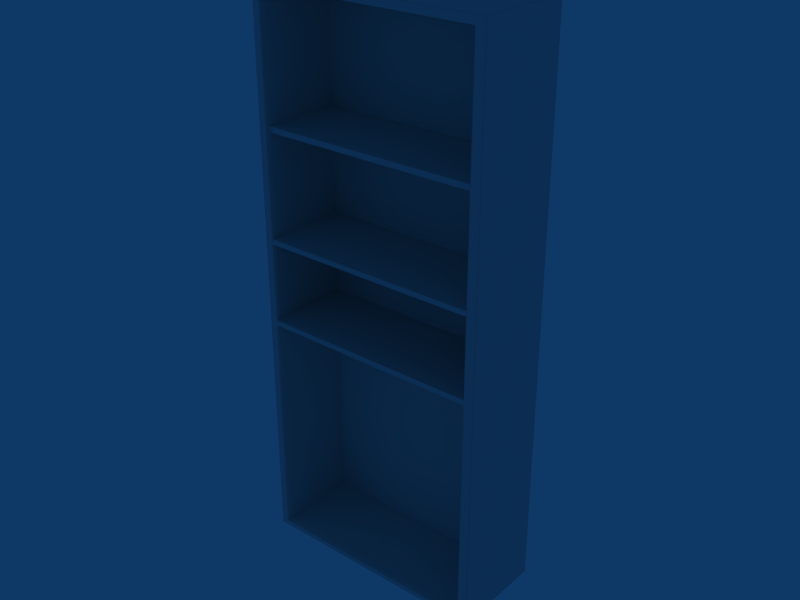 # Source: Pane_4P.blend  (saved by Blender 2.49.2; exported with 4.5.12 LTS)
import bpy
from mathutils import Matrix  # noqa: F401  (used for matrix-valued properties, if any)

bpy.ops.wm.read_factory_settings(use_empty=True)
scene = bpy.context.scene
scene.name = 'Scene'

# ---- collections
col_collection_1 = bpy.data.collections.new('Collection 1'); scene.collection.children.link(col_collection_1)

# ---- world
world_world = bpy.data.worlds.new('World'); scene.world = world_world
world_world.color = (0.05656, 0.2208, 0.4)
world_world.use_sun_shadow = False
world_world.sun_shadow_jitter_overblur = 0.0
world_world.cycles.sampling_method = 'MANUAL'
world_world.cycles.sample_map_resolution = 256

# ---- meshes
me_cube_001 = bpy.data.meshes.new('Cube.001')
me_cube_001.from_pydata([(3.375, -0.2316, 8.391), (3.375, -2.906, 8.391), (-3.375, -2.906, 8.391), (-3.375, -0.2316, 8.391), (3.375, -0.2316, 8.547), (3.375, -2.906, 8.547), (-3.375, -2.906, 8.547), (-3.375, -0.2316, 8.547), (-3.274, -2.906, 8.391), (-3.274, -0.2316, 8.391), (-3.274, -2.906, 8.547), (-3.274, -0.2316, 8.547), (3.242, -2.906, 8.391), (3.242, -0.2316, 8.391), (3.242, -2.906, 8.547), (3.242, -0.2316, 8.547), (3.375, -2.652, 8.391), (-3.375, -2.652, 8.391), (3.375, -2.652, 8.547), (-3.375, -2.652, 8.547), (-3.274, -2.652, 8.391), (-3.274, -2.652, 8.547), (3.242, -2.652, 8.391), (3.242, -2.652, 8.547), (3.375, -0.3647, 8.391), (-3.375, -0.3647, 8.391), (3.375, -0.3647, 8.547), (-3.375, -0.3647, 8.547), (-3.274, -0.3647, 8.391), (-3.274, -0.3647, 8.547), (3.242, -0.3647, 8.391), (3.242, -0.3647, 8.547), (-1.102, -2.906, 8.391), (1.07, -2.906, 8.391), (-1.102, -0.2316, 8.391), (1.07, -0.2316, 8.391), (-1.102, -2.906, 8.547), (1.07, -2.906, 8.547), (-1.102, -0.2316, 8.547), (1.07, -0.2316, 8.547), (-1.102, -2.652, 8.391), (1.07, -2.652, 8.391), (-1.102, -2.652, 8.547), (1.07, -2.652, 8.547), (-1.102, -0.3647, 8.391), (1.07, -0.3647, 8.391), (-1.102, -0.3647, 8.547), (1.07, -0.3647, 8.547), (3.375, -1.508, 8.391), (-3.375, -1.508, 8.391), (3.375, -1.508, 8.547), (-3.375, -1.508, 8.547), (-3.274, -1.508, 8.391), (-3.274, -1.508, 8.547), (3.242, -1.508, 8.391), (3.242, -1.508, 8.547), (-1.102, -1.508, 8.391), (1.07, -1.508, 8.391), (-1.102, -1.508, 8.547), (1.07, -1.508, 8.547), (1.07, -1.508, 14.11), (-1.102, -1.508, 14.11), (1.07, -1.508, 13.95), (-1.102, -1.508, 13.95), (3.242, -1.508, 14.11), (3.242, -1.508, 13.95), (-3.274, -1.508, 14.11), (-3.274, -1.508, 13.95), (-3.375, -1.508, 14.11), (3.375, -1.508, 14.11), (-3.375, -1.508, 13.95), (3.375, -1.508, 13.95), (1.07, -0.3647, 14.11), (-1.102, -0.3647, 14.11), (1.07, -0.3647, 13.95), (-1.102, -0.3647, 13.95), (1.07, -2.652, 14.11), (-1.102, -2.652, 14.11), (1.07, -2.652, 13.95), (-1.102, -2.652, 13.95), (1.07, -0.2316, 14.11), (-1.102, -0.2316, 14.11), (1.07, -2.766, 14.11), (-1.102, -2.766, 14.11), (1.07, -0.2316, 13.95), (-1.102, -0.2316, 13.95), (1.07, -2.766, 13.95), (-1.102, -2.766, 13.95), (3.242, -0.3647, 14.11), (3.242, -0.3647, 13.95), (-3.274, -0.3647, 14.11), (-3.274, -0.3647, 13.95), (-3.375, -0.3647, 14.11), (3.375, -0.3647, 14.11), (-3.375, -0.3647, 13.95), (3.375, -0.3647, 13.95), (3.242, -2.652, 14.11), (3.242, -2.652, 13.95), (-3.274, -2.652, 14.11), (-3.274, -2.652, 13.95), (-3.375, -2.652, 14.11), (3.375, -2.652, 14.11), (-3.375, -2.652, 13.95), (3.375, -2.652, 13.95), (3.242, -0.2316, 14.11), (3.242, -2.766, 14.11), (3.242, -0.2316, 13.95), (3.242, -2.766, 13.95), (-3.274, -0.2316, 14.11), (-3.274, -2.766, 14.11), (-3.274, -0.2316, 13.95), (-3.274, -2.766, 13.95), (-3.375, -0.2316, 14.11), (-3.375, -2.766, 14.11), (3.375, -2.766, 14.11), (3.375, -0.2316, 14.11), (-3.375, -0.2316, 13.95), (-3.375, -2.766, 13.95), (3.375, -2.766, 13.95), (3.375, -0.2316, 13.95), (-3.501, -2.868, 1.418), (3.499, -2.868, 1.418), (-3.501, -0.001236, 1.418), (3.499, -0.001236, 1.418), (-3.485, -2.868, 17.91), (3.483, -2.868, 17.91), (-3.485, -0.001205, 17.91), (3.483, -0.001205, 17.91), (-3.232, -2.868, 1.418), (3.23, -2.868, 1.418), (-3.232, -0.001236, 1.418), (3.23, -0.001236, 1.418), (-3.232, -2.868, 17.92), (3.23, -2.868, 17.92), (-3.232, -0.001205, 17.92), (3.23, -0.001205, 17.92), (-3.501, -2.79, 1.418), (3.499, -2.79, 1.418), (-3.501, -0.04361, 1.418), (3.499, -0.04361, 1.418), (-3.485, -2.79, 17.91), (3.483, -2.79, 17.91), (-3.485, -0.04351, 17.91), (3.483, -0.04351, 17.91), (-3.232, -0.04361, 1.418), (3.23, -0.04361, 1.418), (-3.232, -2.79, 1.418), (3.23, -2.79, 1.418), (-3.232, -0.04352, 17.92), (3.23, -0.04352, 17.92), (-3.232, -2.79, 17.92), (3.23, -2.79, 17.92), (-3.501, -2.868, 1.619), (3.499, -2.868, 1.619), (-3.501, -0.001235, 1.619), (3.499, -0.001235, 1.619), (-3.232, -0.001236, 1.619), (3.23, -0.001236, 1.619), (-3.501, -2.79, 1.619), (3.499, -2.79, 1.619), (-3.501, -0.0436, 1.619), (3.499, -0.0436, 1.619), (-3.434, -2.868, 1.418), (3.432, -2.868, 1.418), (-3.434, -0.001236, 1.418), (3.432, -0.001236, 1.418), (-3.434, -2.868, 17.92), (3.432, -2.868, 17.92), (-3.434, -0.001205, 17.92), (3.432, -0.001205, 17.92), (-3.434, -2.79, 1.418), (3.432, -2.79, 1.418), (-3.434, -0.04361, 1.418), (3.432, -0.04361, 1.418), (-3.434, -0.04352, 17.92), (3.432, -0.04352, 17.92), (-3.434, -2.79, 17.92), (3.432, -2.79, 17.92), (-3.434, -2.904, 1.619), (3.432, -2.904, 1.619), (-3.434, -0.001236, 1.619), (3.432, -0.001236, 1.619), (-3.232, -0.001205, 17.85), (3.23, -0.001205, 17.85), (-3.501, -2.79, 17.85), (3.499, -2.79, 17.85), (-3.434, -2.904, 17.85), (3.432, -2.904, 17.85), (-3.434, -0.001205, 17.85), (3.432, -0.001205, 17.85), (-3.501, -2.868, 1.66), (3.499, -2.868, 1.66), (-3.501, -0.001235, 1.66), (3.499, -0.001235, 1.66), (-3.232, -2.904, 1.66), (3.23, -2.904, 1.66), (-3.232, -0.001236, 1.66), (3.23, -0.001236, 1.66), (-3.501, -2.79, 1.66), (3.499, -2.79, 1.66), (-3.501, -0.0436, 1.66), (3.499, -0.0436, 1.66), (-3.434, -2.904, 1.66), (3.432, -2.904, 1.66), (-3.434, -0.001235, 1.66), (3.432, -0.001235, 1.66), (-3.501, -2.868, 1.469), (3.499, -2.868, 1.469), (-3.501, -0.001236, 1.469), (3.499, -0.001236, 1.469), (-3.232, -2.904, 1.469), (3.23, -2.904, 1.469), (-3.232, -0.001236, 1.469), (3.23, -0.001236, 1.469), (-3.501, -2.79, 1.469), (3.499, -2.79, 1.469), (-3.501, -0.0436, 1.469), (3.499, -0.0436, 1.469), (-3.434, -2.904, 1.469), (3.432, -2.904, 1.469), (-3.434, -0.001236, 1.469), (3.432, -0.001236, 1.469), (-3.501, -2.868, 17.69), (3.499, -2.868, 17.69), (3.499, -0.001205, 17.69), (3.23, -2.904, 17.69), (-3.232, -0.001205, 17.69), (-3.501, -2.79, 17.69), (3.499, -2.79, 17.69), (-3.501, -0.04352, 17.69), (3.499, -0.04352, 17.69), (3.23, -0.3882, 17.69), (-3.434, -2.904, 17.69), (3.432, -2.904, 17.69), (-3.434, -0.001205, 17.69), (-3.232, -0.3883, 1.619), (3.23, -0.3883, 1.619), (-3.232, -2.904, 1.619), (3.23, -2.904, 1.619), (-3.232, -1.561, 1.619), (3.23, -1.561, 1.619), (-3.232, -1.561, 1.66), (3.23, -1.561, 1.66), (-3.232, -1.561, 17.69), (-3.127, -2.904, 17.85), (3.125, -2.904, 17.85), (-3.127, -1.561, 17.69), (3.125, -1.561, 17.69), (-3.232, -2.777, 1.619), (3.23, -2.777, 1.619), (-3.232, -2.777, 1.66), (3.23, -2.777, 1.66), (-3.232, -2.777, 17.69), (3.23, -2.777, 17.69), (-3.127, -2.777, 17.69), (3.125, -2.777, 17.69), (-3.232, -0.4187, 1.619), (3.23, -0.4187, 1.619), (-3.232, -0.4187, 1.66), (3.23, -0.4187, 1.66), (3.23, -0.4187, 17.69), (-3.127, -0.4187, 17.69), (3.125, -0.4187, 17.69), (-3.232, -0.5358, 1.619), (3.23, -0.5358, 1.619), (-3.232, -0.5358, 1.66), (3.23, -0.5358, 1.66), (3.23, -0.5357, 17.69), (-3.501, -0.4014, 1.418), (3.499, -0.4014, 1.418), (-3.485, -0.4013, 17.91), (3.483, -0.4013, 17.91), (-3.232, -0.4014, 1.418), (3.23, -0.4014, 1.418), (-3.232, -0.4013, 17.92), (3.23, -0.4013, 17.92), (-3.501, -0.4014, 1.619), (3.499, -0.4014, 1.619), (-3.434, -0.4014, 1.418), (3.432, -0.4014, 1.418), (-3.434, -0.4013, 17.92), (3.432, -0.4013, 17.92), (-3.501, -0.4014, 1.66), (3.499, -0.4014, 1.66), (-3.501, -0.4014, 1.469), (3.499, -0.4014, 1.469), (-3.127, -0.4014, 1.418), (3.125, -0.4014, 1.418), (-3.501, -1.516, 1.418), (3.499, -1.516, 1.418), (-3.485, -1.516, 17.91), (3.483, -1.516, 17.91), (-3.232, -1.516, 1.418), (3.23, -1.516, 1.418), (-3.232, -1.516, 17.92), (3.23, -1.516, 17.92), (-3.501, -1.516, 1.619), (3.499, -1.516, 1.619), (-3.434, -1.516, 1.418), (3.432, -1.516, 1.418), (-3.434, -1.516, 17.92), (3.432, -1.516, 17.92), (-3.501, -1.516, 17.85), (3.499, -1.516, 17.85), (-3.501, -1.516, 1.66), (3.499, -1.516, 1.66), (-3.501, -1.516, 1.469), (3.499, -1.516, 1.469), (-3.501, -1.516, 17.69), (3.499, -1.516, 17.69), (-3.127, -1.516, 17.92), (3.125, -1.516, 17.92), (-3.127, -0.3883, 1.66), (3.125, -0.3883, 1.66), (-3.127, -2.868, 17.92), (3.125, -2.868, 17.92), (-3.127, -2.79, 1.418), (3.125, -2.79, 1.418), (-3.127, -0.4123, 17.92), (3.125, -0.4123, 17.92), (-3.127, -0.04352, 17.92), (3.125, -0.04352, 17.92), (-3.127, -0.5358, 1.619), (3.125, -0.5358, 1.619), (-3.127, -0.001205, 17.92), (3.125, -0.001205, 17.92), (-3.127, -2.868, 1.418), (3.125, -2.868, 1.418), (-3.127, -2.79, 17.92), (3.125, -2.79, 17.92), (-3.127, -2.904, 17.69), (3.125, -2.904, 17.69), (-3.127, -0.001236, 1.66), (3.125, -0.001236, 1.66), (-3.127, -2.904, 1.469), (3.125, -2.904, 1.469), (-3.127, -0.001236, 1.469), (3.125, -0.001236, 1.469), (-3.127, -2.904, 1.619), (3.125, -2.904, 1.619), (-3.127, -1.561, 1.619), (3.125, -1.561, 1.619), (-3.127, -2.777, 1.619), (3.125, -2.777, 1.619), (-3.127, -1.516, 1.418), (3.125, -1.516, 1.418), (-3.127, -0.5357, 17.69), (3.125, -0.5357, 17.69), (-3.127, -0.4187, 1.619), (3.125, -0.4187, 1.619), (-3.127, -0.3883, 1.619), (3.125, -0.3883, 1.619), (-3.127, -0.001205, 17.69), (-3.127, -0.001205, 17.85), (3.125, -0.001205, 17.85), (-3.127, -0.001236, 1.619), (3.125, -0.001236, 1.619), (-3.127, -0.04361, 1.418), (3.125, -0.04361, 1.418), (-3.127, -0.001236, 1.418), (3.125, -0.001236, 1.418), (0.0, -0.3882, 17.69), (0.0, -0.001205, 17.69), (0.0, -0.04361, 1.418), (0.0, -0.4014, 1.418), (0.0, -2.904, 17.69), (0.0, -2.868, 17.92), (0.0, -2.904, 17.85), (0.0, -2.904, 1.621), (0.0, -0.001236, 1.469), (0.0, -0.001236, 1.418), (0.0, -0.001236, 1.619), (0.0, -1.561, 1.619), (0.0, -0.001236, 1.66), (0.0, -2.904, 1.469), (0.0, -2.777, 1.621), (0.0, -1.516, 1.418), (0.0, -0.3883, 1.619), (0.0, -0.4187, 1.619), (0.0, -0.4189, 17.69), (0.0, -2.79, 1.418), (0.0, -0.04352, 17.92), (0.0, -0.5358, 1.619), (0.0, -0.001205, 17.92), (0.0, -2.868, 1.418), (0.0, -0.3883, 1.66), (-3.501, -0.001205, 17.69), (-3.232, -0.5357, 17.69), (-3.127, -0.3882, 17.69), (3.125, -0.3882, 17.69), (-3.232, -0.3882, 17.69), (3.125, -0.001205, 17.69), (-3.232, -2.904, 17.69), (3.23, -1.561, 17.69), (-3.232, -0.4187, 17.69), (-3.501, -2.868, 17.85), (3.499, -2.868, 17.85), (-3.501, -0.001205, 17.85), (3.499, -0.001205, 17.85), (-3.232, -2.904, 17.85), (3.23, -2.904, 17.85), (-3.501, -0.04352, 17.85), (3.499, -0.04352, 17.85), (-3.501, -0.4013, 17.85), (3.499, -0.4013, 17.85), (0.0, -0.001205, 17.85), (3.23, -0.001205, 17.69), (3.432, -0.001205, 17.69), (-3.501, -0.4013, 17.69), (0.0, -1.516, 17.92), (0.0, -2.79, 17.92), (0.0, -2.777, 17.69), (0.0, -0.4123, 17.92), (0.0, -0.5288, 17.69), (0.0, -1.561, 17.69), (-3.284, -2.868, 1.418), (3.282, -2.868, 1.418), (-3.284, -0.001236, 1.418), (3.282, -0.001236, 1.418), (-3.284, -2.868, 17.92), (3.282, -2.868, 17.92), (-3.284, -0.001205, 17.92), (3.282, -0.001205, 17.92), (-3.284, -2.79, 1.418), (3.282, -2.79, 1.418), (-3.284, -0.04361, 1.418), (3.282, -0.04361, 1.418), (-3.284, -0.04352, 17.92), (3.282, -0.04352, 17.92), (-3.284, -2.79, 17.92), (3.282, -2.79, 17.92), (-3.284, -2.904, 1.619), (3.282, -2.904, 1.619), (-3.284, -0.001236, 1.619), (3.282, -0.001236, 1.619), (-3.284, -0.001205, 17.85), (3.282, -0.001205, 17.85), (-3.284, -2.904, 1.66), (3.282, -2.904, 1.66), (-3.284, -0.001236, 1.66), (3.282, -0.001236, 1.66), (-3.284, -2.904, 1.469), (3.282, -2.904, 1.469), (-3.284, -0.001236, 1.469), (3.282, -0.001236, 1.469), (-3.284, -0.001205, 17.69), (3.282, -0.001205, 17.69), (-3.284, -0.4014, 1.418), (3.282, -0.4014, 1.418), (-3.284, -0.4013, 17.92), (3.282, -0.4013, 17.92), (-3.284, -1.516, 1.418), (3.282, -1.516, 1.418), (-3.284, -1.516, 17.92), (3.282, -1.516, 17.92), (-3.284, -2.904, 17.69), (3.282, -2.904, 17.69), (-3.284, -2.904, 17.85), (3.282, -2.904, 17.85), (0.0, -0.001205, 17.71), (-3.501, -0.001205, 17.71), (3.499, -0.001205, 17.71), (-3.501, -0.04352, 17.71), (3.499, -0.04352, 17.71), (-3.434, -0.001205, 17.71), (3.432, -0.001205, 17.71), (-3.232, -0.001205, 17.71), (3.23, -0.001205, 17.71), (0.0, -2.904, 17.71), (-3.127, -2.904, 17.71), (3.125, -2.904, 17.71), (-3.127, -0.001205, 17.71), (3.125, -0.001205, 17.71), (-3.232, -2.904, 17.71), (3.23, -2.904, 17.71), (-3.434, -2.904, 17.71), (3.432, -2.904, 17.71), (-3.501, -2.868, 17.71), (3.499, -2.868, 17.71), (-3.501, -2.79, 17.71), (3.499, -2.79, 17.71), (-3.501, -1.516, 17.71), (3.499, -1.516, 17.71), (-3.501, -0.4013, 17.71), (3.499, -0.4013, 17.71), (-3.284, -2.904, 17.71), (3.282, -2.904, 17.71), (-3.284, -0.001205, 17.71), (3.282, -0.001205, 17.71), (0.0, -0.001205, 17.89), (3.499, -0.4013, 17.69), (-3.232, -0.3883, 1.66), (3.23, -0.3883, 1.66), (-3.501, -2.868, 1.591), (3.499, -2.868, 1.591), (-3.501, -0.001236, 1.591), (3.499, -0.001236, 1.591), (-3.232, -0.001236, 1.591), (3.23, -0.001236, 1.591), (-3.501, -2.79, 1.591), (3.499, -2.79, 1.591), (-3.501, -0.0436, 1.591), (3.499, -0.0436, 1.591), (-3.434, -2.904, 1.591), (3.432, -2.904, 1.591), (-3.434, -0.001236, 1.591), (3.432, -0.001236, 1.591), (-3.501, -0.4014, 1.591), (3.499, -0.4014, 1.591), (-3.501, -1.516, 1.591), (3.499, -1.516, 1.591), (-3.127, -2.904, 1.591), (3.125, -2.904, 1.591), (-3.127, -0.001236, 1.591), (3.125, -0.001236, 1.591), (0.0, -0.001236, 1.591), (-3.284, -2.904, 1.591), (3.282, -2.904, 1.591), (-3.284, -0.001236, 1.591), (3.282, -0.001236, 1.591), (-3.232, -2.904, 1.591), (3.23, -2.904, 1.591), (0.0, -2.904, 1.592), (-3.232, -0.4187, 5.161), (-3.232, -0.4187, 8.663), (-3.232, -0.4187, 12.16), (-3.232, -0.4187, 15.67), (3.23, -1.561, 5.161), (3.23, -1.561, 8.663), (3.23, -1.561, 12.16), (3.23, -1.561, 15.67), (-3.232, -2.904, 5.161), (-3.232, -2.904, 8.663), (-3.232, -2.904, 12.16), (-3.232, -2.904, 15.67), (3.125, -0.00123, 5.161), (3.125, -0.001224, 8.663), (3.125, -0.001218, 12.16), (3.125, -0.001211, 15.67), (-3.232, -0.3882, 15.67), (-3.232, -0.3882, 12.16), (-3.232, -0.3882, 8.663), (-3.232, -0.3883, 5.161), (3.282, -2.904, 5.161), (3.282, -2.904, 8.663), (3.282, -2.904, 12.16), (3.282, -2.904, 15.67), (-3.284, -2.904, 5.161), (-3.284, -2.904, 8.663), (-3.284, -2.904, 12.16), (-3.284, -2.904, 15.67), (-3.501, -0.001229, 5.161), (-3.501, -0.001223, 8.663), (-3.501, -0.001217, 12.16), (-3.501, -0.001211, 15.67), (3.23, -0.00123, 5.161), (3.23, -0.001224, 8.663), (3.23, -0.001218, 12.16), (3.23, -0.001211, 15.67), (-3.232, -0.5358, 5.161), (-3.232, -0.5357, 8.663), (-3.232, -0.5357, 12.16), (-3.232, -0.5357, 15.67), (3.499, -0.4014, 5.161), (3.499, -0.4013, 8.663), (3.499, -0.4013, 12.16), (3.499, -0.4013, 15.67), (-3.501, -0.4014, 5.161), (-3.501, -0.4013, 8.663), (-3.501, -0.4013, 12.16), (-3.501, -0.4013, 15.67), (3.432, -0.001229, 5.161), (3.432, -0.001223, 8.663), (3.432, -0.001217, 12.16), (3.432, -0.001211, 15.67), (3.125, -0.3883, 5.161), (3.125, -0.3882, 8.663), (3.125, -0.3882, 12.16), (3.125, -0.3882, 15.67), (-3.127, -0.3883, 5.161), (-3.127, -0.3882, 8.663), (-3.127, -0.3882, 12.16), (-3.127, -0.3882, 15.67), (3.499, -2.79, 5.161), (3.499, -2.79, 8.663), (3.499, -2.79, 12.16), (3.499, -2.79, 15.67), (0.0, -0.3882, 15.67), (0.0, -0.3882, 12.16), (0.0, -0.3882, 8.663), (0.0, -0.3883, 5.161), (3.23, -0.4187, 5.161), (3.23, -0.4187, 8.663), (3.23, -0.4187, 12.16), (3.23, -0.4187, 15.67), (-3.232, -1.561, 5.161), (-3.232, -1.561, 8.663), (-3.232, -1.561, 12.16), (-3.232, -1.561, 15.67), (3.499, -1.516, 5.161), (3.499, -1.516, 8.663), (3.499, -1.516, 12.16), (3.499, -1.516, 15.67), (-3.127, -0.00123, 5.161), (-3.127, -0.001224, 8.663), (-3.127, -0.001218, 12.16), (-3.127, -0.001211, 15.67), (-3.434, -2.904, 5.161), (-3.434, -2.904, 8.663), (-3.434, -2.904, 12.16), (-3.434, -2.904, 15.67), (3.432, -2.904, 5.161), (3.432, -2.904, 8.663), (3.432, -2.904, 12.16), (3.432, -2.904, 15.67), (-3.232, -0.00123, 5.161), (-3.232, -0.001224, 8.663), (-3.232, -0.001218, 12.16), (-3.232, -0.001211, 15.67), (3.23, -0.3882, 15.67), (3.23, -0.3882, 12.16), (3.23, -0.3882, 8.663), (3.23, -0.3883, 5.161), (3.282, -0.00123, 5.161), (3.282, -0.001224, 8.663), (3.282, -0.001218, 12.16), (3.282, -0.001211, 15.67), (-3.284, -0.00123, 5.161), (-3.284, -0.001224, 8.663), (-3.284, -0.001218, 12.16), (-3.284, -0.001211, 15.67), (3.23, -2.777, 5.161), (3.23, -2.777, 8.663), (3.23, -2.777, 12.16), (3.23, -2.777, 15.67), (-3.232, -2.777, 5.161), (-3.232, -2.777, 8.663), (-3.232, -2.777, 12.16), (-3.232, -2.777, 15.67), (3.499, -0.001229, 5.161), (3.499, -0.001223, 8.663), (3.499, -0.001217, 12.16), (3.499, -0.001211, 15.67), (3.23, -0.5358, 5.161), (3.23, -0.5357, 8.663), (3.23, -0.5357, 12.16), (3.23, -0.5357, 15.67), (0.0, -0.001211, 15.67), (0.0, -0.001218, 12.16), (0.0, -0.001224, 8.663), (0.0, -0.00123, 5.161), (-3.501, -1.516, 5.161), (-3.501, -1.516, 8.663), (-3.501, -1.516, 12.16), (-3.501, -1.516, 15.67), (3.499, -2.868, 5.161), (3.499, -2.868, 8.663), (3.499, -2.868, 12.16), (3.499, -2.868, 15.67), (-3.501, -2.868, 5.161), (-3.501, -2.868, 8.663), (-3.501, -2.868, 12.16), (-3.501, -2.868, 15.67), (3.499, -0.04359, 5.161), (3.499, -0.04357, 8.663), (3.499, -0.04355, 12.16), (3.499, -0.04353, 15.67), (-3.501, -0.04359, 5.161), (-3.501, -0.04357, 8.663), (-3.501, -0.04355, 12.16), (-3.501, -0.04353, 15.67), (-3.434, -0.001229, 5.161), (-3.434, -0.001223, 8.663), (-3.434, -0.001217, 12.16), (-3.434, -0.001211, 15.67), (3.23, -2.904, 5.161), (3.23, -2.904, 8.663), (3.23, -2.904, 12.16), (3.23, -2.904, 15.67), (-3.501, -2.79, 5.161), (-3.501, -2.79, 8.663), (-3.501, -2.79, 12.16), (-3.501, -2.79, 15.67), (-3.232, -0.4187, 17.65), (3.23, -1.561, 17.65), (-3.232, -2.904, 17.65), (3.125, -0.001205, 17.65), (-3.232, -0.3882, 17.65), (3.282, -2.904, 17.65), (-3.284, -2.904, 17.65), (-3.501, -0.001205, 17.65), (3.23, -0.001205, 17.65), (-3.232, -0.5357, 17.65), (3.499, -0.4013, 17.65), (-3.501, -0.4013, 17.65), (3.432, -0.001205, 17.65), (3.125, -0.3882, 17.65), (-3.127, -0.3882, 17.65), (3.499, -2.79, 17.65), (0.0, -0.3882, 17.65), (3.23, -0.4187, 17.65), (-3.232, -1.561, 17.65), (3.499, -1.516, 17.65), (-3.127, -0.001205, 17.65), (-3.434, -2.904, 17.65), (3.432, -2.904, 17.65), (-3.232, -0.001205, 17.65), (3.23, -0.3882, 17.65), (3.282, -0.001205, 17.65), (-3.284, -0.001205, 17.65), (3.23, -2.777, 17.65), (-3.232, -2.777, 17.65), (3.499, -0.001205, 17.65), (3.23, -0.5357, 17.65), (0.0, -0.001205, 17.65), (-3.501, -1.516, 17.65), (3.499, -2.868, 17.65), (-3.501, -2.868, 17.65), (3.499, -0.04352, 17.65), (-3.501, -0.04352, 17.65), (-3.434, -0.001205, 17.65), (3.23, -2.904, 17.65), (-3.501, -2.79, 17.65), (1.07, -1.508, 11.0), (-1.102, -1.508, 11.0), (1.07, -1.508, 10.85), (-1.102, -1.508, 10.85), (3.242, -1.508, 11.0), (3.242, -1.508, 10.85), (-3.274, -1.508, 11.0), (-3.274, -1.508, 10.85), (-3.375, -1.508, 11.0), (3.375, -1.508, 11.0), (-3.375, -1.508, 10.85), (3.375, -1.508, 10.85), (1.07, -0.3647, 11.0), (-1.102, -0.3647, 11.0), (1.07, -0.3647, 10.85), (-1.102, -0.3647, 10.85), (1.07, -2.652, 11.0), (-1.102, -2.652, 11.0), (1.07, -2.652, 10.85), (-1.102, -2.652, 10.85), (1.07, -0.2316, 11.0), (-1.102, -0.2316, 11.0), (1.07, -2.897, 11.0), (-1.102, -2.897, 11.0), (1.07, -0.2316, 10.85), (-1.102, -0.2316, 10.85), (1.07, -2.897, 10.85), (-1.102, -2.897, 10.85), (3.242, -0.3647, 11.0), (3.242, -0.3647, 10.85), (-3.274, -0.3647, 11.0), (-3.274, -0.3647, 10.85), (-3.375, -0.3647, 11.0), (3.375, -0.3647, 11.0), (-3.375, -0.3647, 10.85), (3.375, -0.3647, 10.85), (3.242, -2.652, 11.0), (3.242, -2.652, 10.85), (-3.274, -2.652, 11.0), (-3.274, -2.652, 10.85), (-3.375, -2.652, 11.0), (3.375, -2.652, 11.0), (-3.375, -2.652, 10.85), (3.375, -2.652, 10.85), (3.242, -0.2316, 11.0), (3.242, -2.897, 11.0), (3.242, -0.2316, 10.85), (3.242, -2.897, 10.85), (-3.274, -0.2316, 11.0), (-3.274, -2.897, 11.0), (-3.274, -0.2316, 10.85), (-3.274, -2.897, 10.85), (-3.375, -0.2316, 11.0), (-3.375, -2.897, 11.0), (3.375, -2.897, 11.0), (3.375, -0.2316, 11.0), (-3.375, -0.2316, 10.85), (-3.375, -2.897, 10.85), (3.375, -2.897, 10.85), (3.375, -0.2316, 10.85)], [(405, 489)], [(10, 6, 2, 8), (9, 3, 7, 11), (5, 14, 12, 1), (0, 13, 15, 4), (18, 5, 1, 16), (6, 19, 17, 2), (2, 17, 20, 8), (19, 6, 10, 21), (12, 22, 16, 1), (23, 14, 5, 18), (24, 0, 4, 26), (27, 7, 3, 25), (25, 3, 9, 28), (7, 27, 29, 11), (0, 24, 30, 13), (15, 31, 26, 4), (14, 37, 33, 12), (37, 36, 32, 33), (36, 10, 8, 32), (13, 35, 39, 15), (35, 34, 38, 39), (34, 9, 11, 38), (20, 40, 32, 8), (40, 41, 33, 32), (41, 22, 12, 33), (10, 36, 42, 21), (36, 37, 43, 42), (37, 14, 23, 43), (9, 34, 44, 28), (34, 35, 45, 44), (35, 13, 30, 45), (29, 46, 38, 11), (46, 47, 39, 38), (47, 31, 15, 39), (26, 50, 48, 24), (50, 18, 16, 48), (19, 51, 49, 17), (51, 27, 25, 49), (17, 49, 52, 20), (49, 25, 28, 52), (27, 51, 53, 29), (51, 19, 21, 53), (22, 54, 48, 16), (54, 30, 24, 48), (31, 55, 50, 26), (55, 23, 18, 50), (44, 56, 52, 28), (56, 40, 20, 52), (45, 57, 56, 44), (57, 41, 40, 56), (30, 54, 57, 45), (54, 22, 41, 57), (42, 58, 53, 21), (58, 46, 29, 53), (43, 59, 58, 42), (59, 47, 46, 58), (23, 55, 59, 43), (55, 31, 47, 59), (64, 88, 72, 60), (96, 64, 60, 76), (60, 72, 73, 61), (76, 60, 61, 77), (61, 73, 90, 66), (77, 61, 66, 98), (65, 97, 78, 62), (89, 65, 62, 74), (62, 78, 79, 63), (74, 62, 63, 75), (63, 79, 99, 67), (75, 63, 67, 91), (64, 96, 101, 69), (88, 64, 69, 93), (65, 89, 95, 71), (97, 65, 71, 103), (68, 100, 98, 66), (92, 68, 66, 90), (70, 94, 91, 67), (102, 70, 67, 99), (68, 92, 94, 70), (100, 68, 70, 102), (69, 101, 103, 71), (93, 69, 71, 95), (72, 88, 104, 80), (73, 72, 80, 81), (90, 73, 81, 108), (84, 106, 89, 74), (85, 84, 74, 75), (110, 85, 75, 91), (82, 105, 96, 76), (83, 82, 76, 77), (109, 83, 77, 98), (78, 97, 107, 86), (79, 78, 86, 87), (99, 79, 87, 111), (85, 110, 108, 81), (84, 85, 81, 80), (106, 84, 80, 104), (83, 109, 111, 87), (82, 83, 87, 86), (105, 82, 86, 107), (104, 88, 93, 115), (89, 106, 119, 95), (112, 92, 90, 108), (94, 116, 110, 91), (92, 112, 116, 94), (115, 93, 95, 119), (96, 105, 114, 101), (107, 97, 103, 118), (100, 113, 109, 98), (117, 102, 99, 111), (113, 100, 102, 117), (101, 114, 118, 103), (119, 106, 104, 115), (114, 105, 107, 118), (110, 116, 112, 108), (109, 113, 117, 111), (162, 120, 136, 170), (137, 121, 163, 171), (122, 164, 172, 138), (173, 165, 123, 139), (142, 174, 168, 126), (169, 175, 143, 127), (124, 166, 176, 140), (177, 167, 125, 141), (140, 184, 395, 124), (396, 185, 141, 125), (126, 397, 401, 142), (402, 398, 127, 143), (186, 166, 124, 395), (125, 167, 187, 396), (168, 188, 397, 126), (398, 189, 169, 127), (198, 158, 152, 190), (153, 159, 199, 191), (192, 154, 160, 200), (161, 155, 193, 201), (178, 202, 190, 152), (191, 203, 179, 153), (204, 180, 154, 192), (155, 181, 205, 193), (120, 206, 214, 136), (215, 207, 121, 137), (208, 122, 138, 216), (139, 123, 209, 217), (206, 120, 162, 218), (163, 121, 207, 219), (220, 164, 122, 208), (123, 165, 221, 209), (146, 316, 326, 128), (327, 317, 147, 129), (130, 359, 357, 144), (358, 360, 131, 145), (148, 320, 324, 134), (325, 321, 149, 135), (132, 314, 328, 150), (329, 315, 133, 151), (399, 244, 314, 132), (315, 245, 400, 133), (134, 324, 353, 182), (354, 325, 135, 183), (196, 332, 355, 156), (356, 333, 197, 157), (235, 350, 312, 491), (313, 351, 236, 492), (128, 326, 334, 210), (335, 327, 129, 211), (212, 336, 359, 130), (360, 337, 213, 131), (237, 248, 250, 194), (251, 249, 238, 195), (248, 237, 338, 342), (339, 238, 249, 343), (254, 330, 392, 252), (225, 331, 255, 253), (248, 239, 241, 250), (242, 240, 249, 251), (239, 248, 342, 340), (343, 249, 240, 341), (246, 254, 252, 243), (253, 255, 247, 393), (256, 235, 491, 258), (492, 236, 257, 259), (235, 256, 348, 350), (349, 257, 236, 351), (388, 261, 394, 390), (260, 262, 389, 231), (239, 263, 265, 241), (266, 264, 240, 242), (263, 256, 258, 265), (259, 257, 264, 266), (256, 263, 322, 348), (323, 264, 257, 349), (263, 239, 340, 322), (341, 240, 264, 323), (261, 346, 387, 394), (267, 347, 262, 260), (346, 246, 243, 387), (393, 247, 347, 267), (172, 278, 268, 138), (269, 279, 173, 139), (280, 174, 142, 270), (143, 175, 281, 271), (401, 403, 270, 142), (271, 404, 402, 143), (160, 276, 282, 200), (283, 277, 161, 201), (138, 268, 284, 216), (285, 269, 139, 217), (357, 286, 272, 144), (273, 287, 358, 145), (318, 320, 148, 274), (149, 321, 319, 275), (278, 298, 288, 268), (289, 299, 279, 269), (298, 170, 136, 288), (137, 171, 299, 289), (176, 300, 290, 140), (291, 301, 177, 141), (300, 280, 270, 290), (271, 281, 301, 291), (403, 302, 290, 270), (291, 303, 404, 271), (302, 184, 140, 290), (141, 185, 303, 291), (276, 296, 304, 282), (305, 297, 277, 283), (296, 158, 198, 304), (199, 159, 297, 305), (268, 288, 306, 284), (307, 289, 269, 285), (288, 136, 214, 306), (215, 137, 289, 307), (286, 344, 292, 272), (293, 345, 287, 273), (344, 316, 146, 292), (147, 317, 345, 293), (328, 310, 294, 150), (295, 311, 329, 151), (310, 318, 274, 294), (275, 319, 311, 295), (314, 366, 410, 328), (410, 366, 315, 329), (244, 367, 366, 314), (366, 367, 245, 315), (365, 330, 254, 411), (255, 331, 365, 411), (316, 380, 384, 326), (384, 380, 317, 327), (359, 370, 363, 357), (363, 370, 360, 358), (320, 381, 383, 324), (383, 381, 321, 325), (324, 383, 405, 353), (405, 383, 325, 354), (332, 373, 371, 355), (371, 373, 333, 356), (350, 377, 385, 312), (385, 377, 351, 313), (326, 384, 374, 334), (374, 384, 327, 335), (336, 369, 370, 359), (370, 369, 337, 360), (338, 368, 375, 342), (375, 368, 339, 343), (342, 375, 372, 340), (372, 375, 343, 341), (348, 378, 377, 350), (377, 378, 349, 351), (379, 261, 388, 361), (389, 262, 379, 361), (322, 382, 378, 348), (378, 382, 323, 349), (340, 372, 382, 322), (382, 372, 341, 323), (413, 346, 261, 379), (262, 347, 413, 379), (364, 286, 357, 363), (358, 287, 364, 363), (318, 412, 381, 320), (381, 412, 319, 321), (376, 344, 286, 364), (287, 345, 376, 364), (380, 316, 344, 376), (345, 317, 380, 376), (310, 328, 410, 409), (410, 329, 311, 409), (246, 346, 413, 414), (413, 347, 247, 414), (318, 310, 409, 412), (409, 311, 319, 412), (254, 246, 414, 411), (414, 247, 255, 411), (170, 423, 415, 162), (416, 424, 171, 163), (423, 146, 128, 415), (129, 147, 424, 416), (164, 417, 425, 172), (426, 418, 165, 173), (417, 130, 144, 425), (145, 131, 418, 426), (174, 427, 421, 168), (422, 428, 175, 169), (427, 148, 134, 421), (135, 149, 428, 422), (166, 419, 429, 176), (430, 420, 167, 177), (419, 132, 150, 429), (151, 133, 420, 430), (132, 419, 457, 399), (458, 420, 133, 400), (419, 166, 186, 457), (187, 167, 420, 458), (182, 435, 421, 134), (422, 436, 183, 135), (435, 188, 168, 421), (169, 189, 436, 422), (194, 437, 431, 237), (432, 438, 195, 238), (437, 202, 178, 431), (179, 203, 438, 432), (156, 433, 439, 196), (440, 434, 157, 197), (433, 180, 204, 439), (205, 181, 434, 440), (210, 441, 415, 128), (416, 442, 211, 129), (441, 218, 162, 415), (163, 219, 442, 416), (130, 417, 443, 212), (444, 418, 131, 213), (417, 164, 220, 443), (221, 165, 418, 444), (272, 447, 425, 144), (426, 448, 273, 145), (447, 278, 172, 425), (173, 279, 448, 426), (148, 427, 449, 274), (450, 428, 149, 275), (427, 174, 280, 449), (281, 175, 428, 450), (292, 451, 447, 272), (448, 452, 293, 273), (451, 298, 278, 447), (279, 299, 452, 448), (146, 423, 451, 292), (452, 424, 147, 293), (423, 170, 298, 451), (299, 171, 424, 452), (294, 453, 429, 150), (430, 454, 295, 151), (453, 300, 176, 429), (177, 301, 454, 430), (274, 449, 453, 294), (454, 450, 275, 295), (449, 280, 300, 453), (301, 281, 450, 454), (184, 479, 477, 395), (478, 480, 185, 396), (479, 227, 222, 477), (223, 228, 480, 478), (397, 460, 462, 401), (463, 461, 398, 402), (460, 386, 229, 462), (230, 224, 461, 463), (232, 475, 477, 222), (478, 476, 233, 223), (475, 186, 395, 477), (396, 187, 476, 478), (188, 464, 460, 397), (461, 465, 189, 398), (464, 234, 386, 460), (224, 407, 465, 461), (330, 469, 473, 392), (474, 470, 331, 225), (469, 244, 399, 473), (400, 245, 470, 474), (353, 471, 466, 182), (467, 472, 354, 183), (471, 352, 226, 466), (406, 391, 472, 467), (408, 483, 462, 229), (463, 484, 490, 230), (483, 403, 401, 462), (402, 404, 484, 463), (308, 481, 483, 408), (484, 482, 309, 490), (481, 302, 403, 483), (404, 303, 482, 484), (227, 479, 481, 308), (482, 480, 228, 309), (479, 184, 302, 481), (303, 185, 480, 482), (365, 468, 469, 330), (470, 468, 365, 331), (468, 367, 244, 469), (245, 367, 468, 470), (405, 459, 471, 353), (472, 459, 405, 354), (459, 362, 352, 471), (391, 362, 459, 472), (457, 485, 473, 399), (474, 486, 458, 400), (485, 455, 392, 473), (225, 456, 486, 474), (186, 475, 485, 457), (486, 476, 187, 458), (475, 232, 455, 485), (456, 233, 476, 486), (445, 487, 466, 226), (467, 488, 446, 406), (487, 435, 182, 466), (183, 436, 488, 467), (234, 464, 487, 445), (488, 465, 407, 446), (464, 188, 435, 487), (436, 189, 465, 488), (158, 499, 493, 152), (494, 500, 159, 153), (499, 214, 206, 493), (207, 215, 500, 494), (154, 495, 501, 160), (502, 496, 155, 161), (495, 208, 216, 501), (217, 209, 496, 502), (218, 503, 493, 206), (494, 504, 219, 207), (503, 178, 152, 493), (153, 179, 504, 494), (180, 505, 495, 154), (496, 506, 181, 155), (505, 220, 208, 495), (209, 221, 506, 496), (334, 511, 520, 210), (521, 512, 335, 211), (511, 338, 237, 520), (238, 339, 512, 521), (355, 513, 497, 156), (498, 514, 356, 157), (513, 336, 212, 497), (213, 337, 514, 498), (284, 507, 501, 216), (502, 508, 285, 217), (507, 276, 160, 501), (161, 277, 508, 502), (306, 509, 507, 284), (508, 510, 307, 285), (509, 296, 276, 507), (277, 297, 510, 508), (214, 499, 509, 306), (510, 500, 215, 307), (499, 158, 296, 509), (297, 159, 500, 510), (374, 522, 511, 334), (512, 522, 374, 335), (522, 368, 338, 511), (339, 368, 522, 512), (371, 515, 513, 355), (514, 515, 371, 356), (515, 369, 336, 513), (337, 369, 515, 514), (431, 516, 520, 237), (521, 517, 432, 238), (516, 441, 210, 520), (211, 442, 517, 521), (178, 503, 516, 431), (517, 504, 179, 432), (503, 218, 441, 516), (442, 219, 504, 517), (443, 518, 497, 212), (498, 519, 444, 213), (518, 433, 156, 497), (157, 434, 519, 498), (220, 505, 518, 443), (519, 506, 221, 444), (505, 180, 433, 518), (434, 181, 506, 519), (682, 681, 661, 662), (681, 680, 660, 661), (680, 679, 659, 660), (679, 198, 190, 659), (199, 583, 655, 191), (583, 584, 656, 655), (584, 585, 657, 656), (585, 586, 658, 657), (554, 553, 669, 670), (553, 552, 668, 669), (552, 551, 667, 668), (551, 192, 200, 667), (193, 639, 663, 201), (639, 640, 664, 663), (640, 641, 665, 664), (641, 642, 666, 665), (202, 607, 659, 190), (607, 608, 660, 659), (608, 609, 661, 660), (609, 610, 662, 661), (614, 613, 657, 658), (613, 612, 656, 657), (612, 611, 655, 656), (611, 203, 191, 655), (674, 673, 553, 554), (673, 672, 552, 553), (672, 671, 551, 552), (671, 204, 192, 551), (205, 571, 639, 193), (571, 572, 640, 639), (572, 573, 641, 640), (573, 574, 642, 641), (606, 605, 617, 618), (605, 604, 616, 617), (604, 603, 615, 616), (603, 332, 196, 615), (333, 535, 555, 197), (535, 536, 556, 555), (536, 537, 557, 556), (537, 538, 558, 557), (312, 579, 542, 491), (579, 580, 541, 542), (580, 581, 540, 541), (581, 582, 539, 540), (578, 577, 620, 619), (577, 576, 621, 620), (576, 575, 622, 621), (575, 313, 492, 622), (250, 635, 531, 194), (635, 636, 532, 531), (636, 637, 533, 532), (637, 638, 534, 533), (634, 633, 677, 678), (633, 632, 676, 677), (632, 631, 675, 676), (631, 251, 195, 675), (241, 595, 635, 250), (595, 596, 636, 635), (596, 597, 637, 636), (597, 598, 638, 637), (530, 529, 633, 634), (529, 528, 632, 633), (528, 527, 631, 632), (527, 242, 251, 631), (491, 542, 523, 258), (542, 541, 524, 523), (541, 540, 525, 524), (540, 539, 526, 525), (619, 620, 593, 594), (620, 621, 592, 593), (621, 622, 591, 592), (622, 492, 259, 591), (265, 559, 595, 241), (559, 560, 596, 595), (560, 561, 597, 596), (561, 562, 598, 597), (646, 645, 529, 530), (645, 644, 528, 529), (644, 643, 527, 528), (643, 266, 242, 527), (258, 523, 559, 265), (523, 524, 560, 559), (524, 525, 561, 560), (525, 526, 562, 561), (594, 593, 645, 646), (593, 592, 644, 645), (592, 591, 643, 644), (591, 259, 266, 643), (282, 567, 667, 200), (567, 568, 668, 667), (568, 569, 669, 668), (569, 570, 670, 669), (566, 565, 665, 666), (565, 564, 664, 665), (564, 563, 663, 664), (563, 283, 201, 663), (304, 651, 567, 282), (651, 652, 568, 567), (652, 653, 569, 568), (653, 654, 570, 569), (602, 601, 565, 566), (601, 600, 564, 565), (600, 599, 563, 564), (599, 305, 283, 563), (198, 679, 651, 304), (679, 680, 652, 651), (680, 681, 653, 652), (681, 682, 654, 653), (586, 585, 601, 602), (585, 584, 600, 601), (584, 583, 599, 600), (583, 199, 305, 599), (647, 648, 605, 606), (648, 649, 604, 605), (649, 650, 603, 604), (650, 373, 332, 603), (373, 650, 535, 333), (650, 649, 536, 535), (649, 648, 537, 536), (648, 647, 538, 537), (385, 590, 579, 312), (590, 589, 580, 579), (589, 588, 581, 580), (588, 587, 582, 581), (587, 588, 577, 578), (588, 589, 576, 577), (589, 590, 575, 576), (590, 385, 313, 575), (550, 549, 533, 534), (549, 548, 532, 533), (548, 547, 531, 532), (547, 437, 194, 531), (438, 543, 675, 195), (543, 544, 676, 675), (544, 545, 677, 676), (545, 546, 678, 677), (610, 609, 549, 550), (609, 608, 548, 549), (608, 607, 547, 548), (607, 202, 437, 547), (203, 611, 543, 438), (611, 612, 544, 543), (612, 613, 545, 544), (613, 614, 546, 545), (439, 627, 615, 196), (627, 628, 616, 615), (628, 629, 617, 616), (629, 630, 618, 617), (626, 625, 557, 558), (625, 624, 556, 557), (624, 623, 555, 556), (623, 440, 197, 555), (204, 671, 627, 439), (671, 672, 628, 627), (672, 673, 629, 628), (673, 674, 630, 629), (574, 573, 625, 626), (573, 572, 624, 625), (572, 571, 623, 624), (571, 205, 440, 623), (227, 722, 717, 222), (722, 682, 662, 717), (586, 698, 716, 658), (698, 228, 223, 716), (386, 690, 719, 229), (690, 554, 670, 719), (642, 712, 718, 666), (712, 224, 230, 718), (610, 704, 717, 662), (704, 232, 222, 717), (233, 705, 716, 223), (705, 614, 658, 716), (234, 720, 690, 386), (720, 674, 554, 690), (574, 695, 712, 642), (695, 407, 224, 712), (352, 703, 706, 226), (703, 606, 618, 706), (538, 686, 691, 558), (686, 391, 406, 691), (582, 697, 687, 539), (697, 388, 390, 687), (389, 696, 707, 231), (696, 578, 619, 707), (638, 711, 685, 534), (711, 252, 392, 685), (253, 710, 721, 225), (710, 634, 678, 721), (598, 701, 711, 638), (701, 243, 252, 711), (393, 684, 710, 253), (684, 530, 634, 710), (539, 687, 683, 526), (687, 390, 394, 683), (231, 707, 700, 260), (707, 619, 594, 700), (562, 692, 701, 598), (692, 387, 243, 701), (267, 713, 684, 393), (713, 646, 530, 684), (526, 683, 692, 562), (683, 394, 387, 692), (260, 700, 713, 267), (700, 594, 646, 713), (570, 694, 719, 670), (694, 408, 229, 719), (490, 693, 718, 230), (693, 566, 666, 718), (654, 715, 694, 570), (715, 308, 408, 694), (309, 702, 693, 490), (702, 602, 566, 693), (682, 722, 715, 654), (722, 227, 308, 715), (228, 698, 702, 309), (698, 586, 602, 702), (362, 714, 703, 352), (714, 647, 606, 703), (647, 714, 686, 538), (714, 362, 391, 686), (587, 699, 697, 582), (699, 361, 388, 697), (361, 699, 696, 389), (699, 587, 578, 696), (455, 689, 685, 392), (689, 550, 534, 685), (546, 688, 721, 678), (688, 456, 225, 721), (232, 704, 689, 455), (704, 610, 550, 689), (614, 705, 688, 546), (705, 233, 456, 688), (630, 709, 706, 618), (709, 445, 226, 706), (446, 708, 691, 406), (708, 626, 558, 691), (674, 720, 709, 630), (720, 234, 445, 709), (407, 695, 708, 446), (695, 574, 626, 708), (727, 751, 735, 723), (759, 727, 723, 739), (723, 735, 736, 724), (739, 723, 724, 740), (724, 736, 753, 729), (740, 724, 729, 761), (728, 760, 741, 725), (752, 728, 725, 737), (725, 741, 742, 726), (737, 725, 726, 738), (726, 742, 762, 730), (738, 726, 730, 754), (727, 759, 764, 732), (751, 727, 732, 756), (728, 752, 758, 734), (760, 728, 734, 766), (731, 763, 761, 729), (755, 731, 729, 753), (733, 757, 754, 730), (765, 733, 730, 762), (731, 755, 757, 733), (763, 731, 733, 765), (732, 764, 766, 734), (756, 732, 734, 758), (735, 751, 767, 743), (736, 735, 743, 744), (753, 736, 744, 771), (747, 769, 752, 737), (748, 747, 737, 738), (773, 748, 738, 754), (745, 768, 759, 739), (746, 745, 739, 740), (772, 746, 740, 761), (741, 760, 770, 749), (742, 741, 749, 750), (762, 742, 750, 774), (748, 773, 771, 744), (747, 748, 744, 743), (769, 747, 743, 767), (746, 772, 774, 750), (745, 746, 750, 749), (768, 745, 749, 770), (767, 751, 756, 778), (782, 758, 752, 769), (775, 755, 753, 771), (757, 779, 773, 754), (755, 775, 779, 757), (758, 782, 778, 756), (759, 768, 777, 764), (770, 760, 766, 781), (763, 776, 772, 761), (780, 765, 762, 774), (776, 763, 765, 780), (764, 777, 781, 766), (782, 769, 767, 778), (777, 768, 770, 781), (773, 779, 775, 771), (772, 776, 780, 774)])
me_cube_001.polygons.foreach_set('use_smooth', [0, 0, 0, 0, 0, 0, 0, 0, 0, 0, 0, 0, 0, 0, 0, 0, 0, 0, 0, 0, 0, 0, 0, 0, 0, 0, 0, 0, 0, 0, 0, 0, 0, 0, 0, 0, 0, 0, 0, 0, 0, 0, 0, 0, 0, 0, 0, 0, 0, 0, 0, 0, 0, 0, 0, 0, 0, 0, 0, 0, 0, 0, 0, 0, 0, 0, 0, 0, 0, 0, 0, 0, 0, 0, 0, 0, 0, 0, 0, 0, 0, 0, 0, 0, 0, 0, 0, 0, 0, 0, 0, 0, 0, 0, 0, 0, 0, 0, 0, 0, 0, 0, 0, 0, 0, 0, 0, 0, 0, 0, 0, 0, 0, 0, 0, 0, 1, 1, 1, 1, 1, 1, 1, 1, 1, 1, 1, 1, 1, 1, 1, 1, 1, 1, 1, 1, 1, 1, 1, 1, 1, 1, 1, 1, 1, 1, 1, 1, 1, 1, 1, 1, 1, 1, 1, 1, 1, 1, 1, 1, 1, 1, 1, 1, 1, 1, 1, 1, 1, 1, 1, 1, 1, 1, 1, 1, 1, 1, 1, 1, 1, 1, 1, 1, 1, 1, 1, 1, 1, 1, 1, 1, 1, 1, 1, 1, 1, 1, 1, 1, 1, 1, 1, 1, 1, 1, 1, 1, 1, 1, 1, 1, 1, 1, 1, 1, 1, 1, 1, 1, 1, 1, 1, 1, 1, 1, 1, 1, 1, 1, 1, 1, 1, 1, 1, 1, 1, 1, 1, 1, 1, 1, 1, 1, 1, 1, 1, 1, 1, 1, 1, 1, 1, 1, 1, 1, 1, 1, 1, 1, 1, 1, 1, 1, 1, 1, 1, 1, 1, 1, 1, 1, 1, 1, 1, 1, 1, 1, 1, 1, 1, 1, 1, 1, 1, 1, 1, 1, 1, 1, 1, 1, 1, 1, 1, 1, 1, 1, 1, 1, 1, 1, 1, 1, 1, 1, 1, 1, 1, 1, 1, 1, 1, 1, 1, 1, 1, 1, 1, 1, 1, 1, 1, 1, 1, 1, 1, 1, 1, 1, 1, 1, 1, 1, 1, 1, 1, 1, 1, 1, 1, 1, 1, 1, 1, 1, 1, 1, 1, 1, 1, 1, 1, 1, 1, 1, 1, 1, 1, 1, 1, 1, 1, 1, 1, 1, 1, 1, 1, 1, 1, 1, 1, 1, 1, 1, 1, 1, 1, 1, 1, 1, 1, 1, 1, 1, 1, 1, 1, 1, 1, 1, 1, 1, 1, 1, 1, 1, 1, 1, 1, 1, 1, 1, 1, 1, 1, 1, 1, 1, 1, 1, 1, 1, 1, 1, 1, 1, 1, 1, 1, 1, 1, 1, 1, 1, 1, 1, 1, 1, 1, 1, 1, 1, 1, 1, 1, 1, 1, 1, 1, 1, 1, 1, 1, 1, 1, 1, 1, 1, 1, 1, 1, 1, 1, 1, 1, 1, 1, 1, 1, 1, 1, 1, 1, 1, 1, 1, 1, 1, 1, 1, 1, 1, 1, 1, 1, 1, 1, 1, 1, 1, 1, 1, 1, 1, 1, 1, 1, 1, 1, 1, 1, 1, 1, 1, 1, 1, 1, 1, 1, 1, 1, 1, 1, 1, 1, 1, 1, 1, 1, 1, 1, 1, 1, 1, 1, 1, 1, 1, 1, 1, 1, 1, 1, 1, 1, 1, 1, 1, 1, 1, 1, 1, 1, 1, 1, 1, 1, 1, 1, 1, 1, 1, 1, 1, 1, 1, 1, 1, 1, 1, 1, 1, 1, 1, 1, 1, 1, 1, 1, 1, 1, 1, 1, 1, 1, 1, 1, 1, 1, 1, 1, 1, 1, 1, 1, 1, 1, 1, 1, 1, 1, 1, 1, 1, 1, 1, 1, 1, 1, 1, 1, 1, 1, 1, 1, 1, 1, 1, 1, 1, 1, 1, 1, 1, 1, 1, 1, 1, 1, 1, 1, 1, 1, 1, 1, 1, 1, 1, 1, 1, 1, 1, 1, 1, 1, 1, 1, 1, 1, 1, 1, 1, 1, 1, 1, 1, 1, 1, 1, 1, 1, 1, 1, 1, 1, 1, 1, 1, 1, 1, 1, 1, 1, 1, 1, 1, 1, 1, 1, 1, 1, 1, 1, 1, 1, 1, 1, 1, 1, 1, 1, 1, 1, 1, 1, 1, 1, 1, 1, 1, 1, 1, 1, 1, 1, 1, 1, 1, 1, 1, 1, 1, 1, 1, 1, 1, 1, 1, 1, 1, 1, 1, 1, 1, 1, 1, 1, 1, 1, 1, 1, 1, 1, 1, 0, 0, 0, 0, 0, 0, 0, 0, 0, 0, 0, 0, 0, 0, 0, 0, 0, 0, 0, 0, 0, 0, 0, 0, 0, 0, 0, 0, 0, 0, 0, 0, 0, 0, 0, 0, 0, 0, 0, 0, 0, 0, 0, 0, 0, 0, 0, 0, 0, 0, 0, 0, 0, 0, 0, 0, 0, 0])
_uv = me_cube_001.uv_layers.new(name='UVTex')
_uv.uv.foreach_set('vector', [0.745, 0.7932, 0.745, 0.7965, 0.74, 0.7965, 0.74, 0.7932, 0.55, 0.5691, 0.55, 0.5659, 0.5549, 0.5659, 0.5549, 0.5691, 0.7443, 0.579, 0.7443, 0.5833, 0.7394, 0.5833, 0.7394, 0.579, 0.5506, 0.7833, 0.5506, 0.779, 0.5556, 0.779, 0.5556, 0.7833, 0.32, 0.6579, 0.32, 0.6615, 0.3151, 0.6616, 0.315, 0.6579, 0.3493, 0.5799, 0.3493, 0.5836, 0.3444, 0.5836, 0.3444, 0.5799, 0.2232, 0.5802, 0.2268, 0.5802, 0.2268, 0.5834, 0.2232, 0.5834, 0.8294, 0.7965, 0.8258, 0.7965, 0.8258, 0.7932, 0.8294, 0.7932, 0.2238, 0.7933, 0.2274, 0.7933, 0.2275, 0.7976, 0.2238, 0.7976, 0.8301, 0.5833, 0.8265, 0.5833, 0.8265, 0.579, 0.8301, 0.579, 0.3148, 0.5842, 0.3148, 0.5799, 0.3197, 0.5799, 0.3198, 0.5842, 0.3496, 0.6573, 0.3496, 0.6615, 0.3446, 0.6616, 0.3446, 0.6573, 0.2992, 0.5799, 0.3034, 0.5799, 0.3034, 0.5832, 0.2992, 0.5832, 0.906, 0.7967, 0.9018, 0.7967, 0.9018, 0.7934, 0.906, 0.7934, 0.304, 0.7974, 0.2998, 0.7974, 0.2998, 0.7931, 0.304, 0.7931, 0.9066, 0.5836, 0.9024, 0.5835, 0.9024, 0.5793, 0.9066, 0.5793, 0.7443, 0.5833, 0.7446, 0.6533, 0.7396, 0.6533, 0.7394, 0.5833, 0.7446, 0.6533, 0.7448, 0.7232, 0.7398, 0.7232, 0.7396, 0.6533, 0.7448, 0.7232, 0.745, 0.7932, 0.74, 0.7932, 0.7398, 0.7232, 0.5506, 0.779, 0.5504, 0.7091, 0.5554, 0.709, 0.5556, 0.779, 0.5504, 0.7091, 0.5502, 0.6391, 0.5551, 0.6391, 0.5554, 0.709, 0.5502, 0.6391, 0.55, 0.5691, 0.5549, 0.5691, 0.5551, 0.6391, 0.2268, 0.5834, 0.227, 0.6534, 0.2234, 0.6534, 0.2232, 0.5834, 0.227, 0.6534, 0.2272, 0.7233, 0.2236, 0.7234, 0.2234, 0.6534, 0.2272, 0.7233, 0.2274, 0.7933, 0.2238, 0.7933, 0.2236, 0.7234, 0.8258, 0.7932, 0.826, 0.7232, 0.8296, 0.7232, 0.8294, 0.7932, 0.826, 0.7232, 0.8262, 0.6533, 0.8299, 0.6533, 0.8296, 0.7232, 0.8262, 0.6533, 0.8265, 0.5833, 0.8301, 0.5833, 0.8299, 0.6533, 0.3034, 0.5832, 0.3036, 0.6531, 0.2994, 0.6532, 0.2992, 0.5832, 0.3036, 0.6531, 0.3038, 0.7231, 0.2996, 0.7231, 0.2994, 0.6532, 0.3038, 0.7231, 0.304, 0.7931, 0.2998, 0.7931, 0.2996, 0.7231, 0.9018, 0.7934, 0.902, 0.7235, 0.9062, 0.7235, 0.906, 0.7934, 0.902, 0.7235, 0.9022, 0.6535, 0.9064, 0.6535, 0.9062, 0.7235, 0.9022, 0.6535, 0.9024, 0.5835, 0.9066, 0.5836, 0.9064, 0.6535, 0.3198, 0.5842, 0.3199, 0.621, 0.3149, 0.6211, 0.3148, 0.5842, 0.3199, 0.621, 0.32, 0.6579, 0.315, 0.6579, 0.3149, 0.6211, 0.3493, 0.5836, 0.3495, 0.6204, 0.3445, 0.6204, 0.3444, 0.5836, 0.3495, 0.6204, 0.3496, 0.6573, 0.3446, 0.6573, 0.3445, 0.6204, 0.2268, 0.5802, 0.263, 0.5801, 0.263, 0.5833, 0.2268, 0.5834, 0.263, 0.5801, 0.2992, 0.5799, 0.2992, 0.5832, 0.263, 0.5833, 0.9018, 0.7967, 0.8656, 0.7966, 0.8656, 0.7933, 0.9018, 0.7934, 0.8656, 0.7966, 0.8294, 0.7965, 0.8294, 0.7932, 0.8656, 0.7933, 0.2274, 0.7933, 0.2636, 0.7932, 0.2636, 0.7975, 0.2275, 0.7976, 0.2636, 0.7932, 0.2998, 0.7931, 0.2998, 0.7974, 0.2636, 0.7975, 0.9024, 0.5835, 0.8662, 0.5834, 0.8663, 0.5791, 0.9024, 0.5793, 0.8662, 0.5834, 0.8301, 0.5833, 0.8301, 0.579, 0.8663, 0.5791, 0.2994, 0.6532, 0.2632, 0.6533, 0.263, 0.5833, 0.2992, 0.5832, 0.2632, 0.6533, 0.227, 0.6534, 0.2268, 0.5834, 0.263, 0.5833, 0.2996, 0.7231, 0.2634, 0.7232, 0.2632, 0.6533, 0.2994, 0.6532, 0.2634, 0.7232, 0.2272, 0.7233, 0.227, 0.6534, 0.2632, 0.6533, 0.2998, 0.7931, 0.2636, 0.7932, 0.2634, 0.7232, 0.2996, 0.7231, 0.2636, 0.7932, 0.2274, 0.7933, 0.2272, 0.7233, 0.2634, 0.7232, 0.8296, 0.7232, 0.8658, 0.7234, 0.8656, 0.7933, 0.8294, 0.7932, 0.8658, 0.7234, 0.902, 0.7235, 0.9018, 0.7934, 0.8656, 0.7933, 0.8299, 0.6533, 0.866, 0.6534, 0.8658, 0.7234, 0.8296, 0.7232, 0.866, 0.6534, 0.9022, 0.6535, 0.902, 0.7235, 0.8658, 0.7234, 0.8301, 0.5833, 0.8662, 0.5834, 0.866, 0.6534, 0.8299, 0.6533, 0.8662, 0.5834, 0.9024, 0.5835, 0.9022, 0.6535, 0.866, 0.6534, 0.7854, 0.5834, 0.8216, 0.5835, 0.8214, 0.6535, 0.7852, 0.6534, 0.7492, 0.5833, 0.7854, 0.5834, 0.7852, 0.6534, 0.749, 0.6533, 0.7852, 0.6534, 0.8214, 0.6535, 0.8212, 0.7235, 0.785, 0.7234, 0.749, 0.6533, 0.7852, 0.6534, 0.785, 0.7234, 0.7488, 0.7232, 0.785, 0.7234, 0.8212, 0.7235, 0.821, 0.7934, 0.7848, 0.7933, 0.7488, 0.7232, 0.785, 0.7234, 0.7848, 0.7933, 0.7486, 0.7932, 0.1828, 0.7932, 0.1466, 0.7933, 0.1464, 0.7233, 0.1826, 0.7232, 0.219, 0.7931, 0.1828, 0.7932, 0.1826, 0.7232, 0.2188, 0.7231, 0.1826, 0.7232, 0.1464, 0.7233, 0.1462, 0.6534, 0.1824, 0.6533, 0.2188, 0.7231, 0.1826, 0.7232, 0.1824, 0.6533, 0.2185, 0.6532, 0.1824, 0.6533, 0.1462, 0.6534, 0.146, 0.5834, 0.1822, 0.5833, 0.2185, 0.6532, 0.1824, 0.6533, 0.1822, 0.5833, 0.2183, 0.5832, 0.7854, 0.5834, 0.7492, 0.5833, 0.7493, 0.579, 0.7854, 0.5791, 0.8216, 0.5835, 0.7854, 0.5834, 0.7854, 0.5791, 0.8216, 0.5793, 0.1828, 0.7932, 0.219, 0.7931, 0.219, 0.7974, 0.1828, 0.7975, 0.1466, 0.7933, 0.1828, 0.7932, 0.1828, 0.7975, 0.1466, 0.7976, 0.7848, 0.7966, 0.7486, 0.7965, 0.7486, 0.7932, 0.7848, 0.7933, 0.821, 0.7967, 0.7848, 0.7966, 0.7848, 0.7933, 0.821, 0.7934, 0.1821, 0.5801, 0.2183, 0.5799, 0.2183, 0.5832, 0.1822, 0.5833, 0.146, 0.5802, 0.1821, 0.5801, 0.1822, 0.5833, 0.146, 0.5834, 0.3147, 0.6204, 0.3146, 0.6573, 0.3096, 0.6573, 0.3097, 0.6204, 0.3148, 0.5836, 0.3147, 0.6204, 0.3097, 0.6204, 0.3099, 0.5836, 0.3598, 0.6211, 0.3597, 0.6579, 0.3548, 0.6579, 0.3549, 0.621, 0.3599, 0.5842, 0.3598, 0.6211, 0.3549, 0.621, 0.355, 0.5842, 0.8214, 0.6535, 0.8216, 0.5835, 0.8258, 0.5836, 0.8256, 0.6535, 0.8212, 0.7235, 0.8214, 0.6535, 0.8256, 0.6535, 0.8254, 0.7235, 0.821, 0.7934, 0.8212, 0.7235, 0.8254, 0.7235, 0.8252, 0.7934, 0.223, 0.7231, 0.2232, 0.7931, 0.219, 0.7931, 0.2188, 0.7231, 0.2228, 0.6531, 0.223, 0.7231, 0.2188, 0.7231, 0.2185, 0.6532, 0.2225, 0.5832, 0.2228, 0.6531, 0.2185, 0.6532, 0.2183, 0.5832, 0.7454, 0.6533, 0.7456, 0.5833, 0.7492, 0.5833, 0.749, 0.6533, 0.7452, 0.7232, 0.7454, 0.6533, 0.749, 0.6533, 0.7488, 0.7232, 0.745, 0.7932, 0.7452, 0.7232, 0.7488, 0.7232, 0.7486, 0.7932, 0.1464, 0.7233, 0.1466, 0.7933, 0.143, 0.7933, 0.1428, 0.7234, 0.1462, 0.6534, 0.1464, 0.7233, 0.1428, 0.7234, 0.1426, 0.6534, 0.146, 0.5834, 0.1462, 0.6534, 0.1426, 0.6534, 0.1424, 0.5834, 0.5558, 0.6391, 0.5556, 0.5691, 0.5605, 0.5691, 0.5607, 0.6391, 0.556, 0.7091, 0.5558, 0.6391, 0.5607, 0.6391, 0.561, 0.709, 0.5562, 0.779, 0.556, 0.7091, 0.561, 0.709, 0.5612, 0.779, 0.5429, 0.7101, 0.5427, 0.78, 0.5378, 0.78, 0.538, 0.7101, 0.5431, 0.6401, 0.5429, 0.7101, 0.538, 0.7101, 0.5382, 0.6401, 0.5433, 0.5702, 0.5431, 0.6401, 0.5382, 0.6401, 0.5384, 0.5701, 0.8258, 0.5836, 0.8216, 0.5835, 0.8216, 0.5793, 0.8258, 0.5793, 0.219, 0.7931, 0.2232, 0.7931, 0.2232, 0.7974, 0.219, 0.7974, 0.8252, 0.7967, 0.821, 0.7967, 0.821, 0.7934, 0.8252, 0.7934, 0.2183, 0.5799, 0.2225, 0.5799, 0.2225, 0.5832, 0.2183, 0.5832, 0.3146, 0.6573, 0.3146, 0.6616, 0.3096, 0.6615, 0.3096, 0.6573, 0.36, 0.5799, 0.3599, 0.5842, 0.355, 0.5842, 0.355, 0.5799, 0.7492, 0.5833, 0.7456, 0.5833, 0.7456, 0.579, 0.7493, 0.579, 0.143, 0.7933, 0.1466, 0.7933, 0.1466, 0.7976, 0.143, 0.7976, 0.7486, 0.7965, 0.745, 0.7965, 0.745, 0.7932, 0.7486, 0.7932, 0.1424, 0.5802, 0.146, 0.5802, 0.146, 0.5834, 0.1424, 0.5834, 0.3148, 0.5799, 0.3148, 0.5836, 0.3099, 0.5836, 0.3099, 0.5799, 0.3597, 0.6579, 0.3597, 0.6616, 0.3548, 0.6615, 0.3548, 0.6579, 0.5562, 0.7833, 0.5562, 0.779, 0.5612, 0.779, 0.5612, 0.7833, 0.5434, 0.5659, 0.5433, 0.5702, 0.5384, 0.5701, 0.5384, 0.5659, 0.5556, 0.5691, 0.5556, 0.5659, 0.5605, 0.5659, 0.5605, 0.5691, 0.5427, 0.78, 0.5427, 0.7833, 0.5378, 0.7833, 0.5378, 0.78, 0.4464, 0.5683, 0.4464, 0.5661, 0.4489, 0.5661, 0.4489, 0.5683, 0.4495, 0.7916, 0.4471, 0.7916, 0.4471, 0.7894, 0.4495, 0.7894, 0.5371, 0.5659, 0.5371, 0.568, 0.5357, 0.568, 0.5357, 0.5659, 0.5364, 0.7892, 0.5378, 0.7892, 0.5378, 0.7913, 0.5364, 0.7913, 0.6505, 0.7906, 0.6505, 0.7889, 0.6519, 0.7889, 0.6519, 0.7906, 0.6525, 0.5678, 0.6512, 0.5678, 0.6512, 0.5661, 0.6526, 0.5661, 0.5612, 0.7903, 0.5612, 0.7887, 0.5637, 0.7887, 0.5636, 0.7903, 0.5643, 0.5675, 0.5618, 0.5675, 0.5619, 0.5659, 0.5643, 0.5659, 0.835, 0.5787, 0.835, 0.577, 0.8374, 0.577, 0.8374, 0.5787, 0.745, 0.002049, 0.7425, 0.002041, 0.7425, 0.0002755, 0.745, 0.0002832, 0.7467, 0.579, 0.7467, 0.5773, 0.7481, 0.5773, 0.7481, 0.579, 0.6556, 0.00177, 0.6543, 0.001765, 0.6543, 0.0, 0.6556, 4.116e-06, 0.4443, 0.002946, 0.4443, 0.0006785, 0.4459, 0.001184, 0.4464, 0.00295, 0.2254, 0.0004951, 0.227, 0.0, 0.227, 0.002267, 0.2249, 0.002259, 0.2211, 0.5792, 0.2211, 0.577, 0.2232, 0.577, 0.2227, 0.5787, 0.001739, 0.5777, 0.003849, 0.5777, 0.003856, 0.5799, 0.002235, 0.5794, 0.8332, 0.007801, 0.8332, 0.006495, 0.8357, 0.006487, 0.8357, 0.007793, 0.7433, 0.5725, 0.7408, 0.5725, 0.7408, 0.5712, 0.7433, 0.5712, 0.745, 0.008076, 0.745, 0.00677, 0.7464, 0.006766, 0.7464, 0.008072, 0.6539, 0.5723, 0.6526, 0.5723, 0.6526, 0.5709, 0.6539, 0.571, 0.4426, 0.5734, 0.4426, 0.5721, 0.4447, 0.5721, 0.4447, 0.5734, 0.2232, 0.5714, 0.2253, 0.5714, 0.2253, 0.5728, 0.2232, 0.5727, 0.2194, 0.0078, 0.2194, 0.006494, 0.2215, 0.006487, 0.2215, 0.007793, 1.955e-05, 0.007179, 0.00213, 0.007172, 0.002134, 0.008478, 2.35e-05, 0.008485, 0.8357, 0.0, 0.8357, 0.001659, 0.8332, 0.001667, 0.8332, 7.714e-06, 0.7408, 0.5774, 0.7433, 0.5774, 0.7432, 0.579, 0.7408, 0.579, 0.745, 0.001942, 0.745, 0.0002833, 0.7463, 0.0002791, 0.7463, 0.001938, 0.6539, 0.5787, 0.6526, 0.5787, 0.6526, 0.5771, 0.6539, 0.5771, 0.4446, 0.5783, 0.4446, 0.5799, 0.4425, 0.5799, 0.4425, 0.5783, 0.2253, 0.5792, 0.2232, 0.5792, 0.2232, 0.5776, 0.2253, 0.5776, 0.2193, 0.001666, 0.2193, 6.593e-06, 0.2215, 0.0, 0.2215, 0.001659, 0.0, 0.0006917, 0.002111, 0.0006851, 0.002116, 0.002344, 5.009e-06, 0.002351, 0.4489, 0.5748, 0.4489, 0.5782, 0.4464, 0.5782, 0.4464, 0.5748, 0.447, 0.7795, 0.4495, 0.7795, 0.4495, 0.7829, 0.447, 0.7829, 0.5371, 0.5745, 0.5371, 0.5779, 0.5358, 0.5779, 0.5358, 0.5745, 0.5364, 0.7793, 0.5377, 0.7793, 0.5377, 0.7827, 0.5364, 0.7827, 0.6506, 0.7824, 0.6506, 0.779, 0.6519, 0.779, 0.6519, 0.7824, 0.6525, 0.5777, 0.6512, 0.5777, 0.6512, 0.5743, 0.6525, 0.5743, 0.5612, 0.7822, 0.5612, 0.7788, 0.5637, 0.7788, 0.5637, 0.7822, 0.5643, 0.5774, 0.5618, 0.5774, 0.5618, 0.574, 0.5643, 0.574, 0.4379, 0.002926, 0.4345, 0.002916, 0.4346, 0.0006481, 0.4379, 0.0006585, 0.2368, 3.023e-05, 0.2368, 0.002298, 0.2334, 0.002288, 0.2334, 1.99e-05, 0.2147, 0.5793, 0.2114, 0.5793, 0.2114, 0.577, 0.2147, 0.577, 0.01357, 0.5776, 0.01358, 0.5799, 0.01024, 0.5799, 0.01023, 0.5776, 0.213, 0.00782, 0.2096, 0.00783, 0.2096, 0.006524, 0.213, 0.006514, 0.01185, 0.007142, 0.01186, 0.008448, 0.008517, 0.008458, 0.008513, 0.007152, 0.6508, 0.5659, 0.6475, 0.5658, 0.6475, 0.5645, 0.6509, 0.5645, 0.4497, 0.5639, 0.4497, 0.5652, 0.4464, 0.5652, 0.4464, 0.5639, 0.4362, 0.5799, 0.4328, 0.5799, 0.4328, 0.5782, 0.4362, 0.5782, 0.235, 0.5776, 0.235, 0.5793, 0.2317, 0.5793, 0.2317, 0.5776, 0.213, 0.001686, 0.2096, 0.001696, 0.2096, 3.697e-05, 0.213, 2.654e-05, 0.01184, 0.0006547, 0.01184, 0.002314, 0.008498, 0.002324, 0.008493, 0.0006651, 0.917, 0.5655, 0.913, 0.5655, 0.913, 0.5641, 0.917, 0.5642, 0.9943, 0.001318, 0.9943, 1.253e-05, 0.9983, 0.0, 0.9983, 0.001306, 0.4504, 0.9998, 0.4464, 0.9998, 0.4464, 0.9963, 0.4504, 0.9964, 0.447, 0.795, 0.447, 0.7916, 0.451, 0.7916, 0.451, 0.795, 0.5652, 0.7942, 0.5612, 0.7942, 0.5612, 0.7908, 0.5652, 0.7908, 0.5618, 0.999, 0.5618, 0.9956, 0.5658, 0.9956, 0.5658, 0.999, 0.913, 0.5655, 0.8747, 0.5653, 0.8747, 0.564, 0.913, 0.5641, 0.956, 0.001438, 0.956, 0.0001322, 0.9943, 1.253e-05, 0.9943, 0.001318, 0.4887, 0.9999, 0.4504, 0.9998, 0.4504, 0.9964, 0.4887, 0.9965, 0.451, 0.795, 0.451, 0.7916, 0.4893, 0.7917, 0.4893, 0.7951, 0.6035, 0.7941, 0.5652, 0.7942, 0.5652, 0.7908, 0.6035, 0.7907, 0.5658, 0.999, 0.5658, 0.9956, 0.6041, 0.9955, 0.6041, 0.9989, 0.8384, 0.5652, 0.8374, 0.5652, 0.8374, 0.5639, 0.8384, 0.5639, 0.9187, 0.001554, 0.9187, 0.0002486, 0.9197, 0.0002455, 0.9197, 0.001551, 0.526, 1.0, 0.525, 1.0, 0.525, 0.9966, 0.526, 0.9966, 0.5256, 0.7952, 0.5256, 0.7918, 0.5266, 0.7918, 0.5266, 0.7952, 0.6408, 0.794, 0.6398, 0.794, 0.6398, 0.7906, 0.6408, 0.7906, 0.6404, 0.9988, 0.6404, 0.9954, 0.6414, 0.9953, 0.6414, 0.9988, 0.8747, 0.5653, 0.8421, 0.5652, 0.8421, 0.5639, 0.8747, 0.564, 0.9234, 0.00154, 0.9234, 0.000234, 0.956, 0.0001322, 0.956, 0.001438, 0.8421, 0.5652, 0.8384, 0.5652, 0.8384, 0.5639, 0.8421, 0.5639, 0.9197, 0.001551, 0.9197, 0.0002455, 0.9234, 0.000234, 0.9234, 0.00154, 0.525, 1.0, 0.5213, 1.0, 0.5213, 0.9966, 0.525, 0.9966, 0.5219, 0.7952, 0.5219, 0.7918, 0.5256, 0.7918, 0.5256, 0.7952, 0.5213, 1.0, 0.4887, 0.9999, 0.4887, 0.9965, 0.5213, 0.9966, 0.4893, 0.7951, 0.4893, 0.7917, 0.5219, 0.7918, 0.5219, 0.7952, 0.6398, 0.794, 0.6361, 0.794, 0.6361, 0.7906, 0.6398, 0.7906, 0.6367, 0.9988, 0.6367, 0.9954, 0.6404, 0.9954, 0.6404, 0.9988, 0.6361, 0.794, 0.6035, 0.7941, 0.6035, 0.7907, 0.6361, 0.7906, 0.6041, 0.9989, 0.6041, 0.9955, 0.6367, 0.9954, 0.6367, 0.9988, 0.5357, 0.568, 0.5244, 0.568, 0.5244, 0.5659, 0.5357, 0.5659, 0.5251, 0.7913, 0.5251, 0.7892, 0.5364, 0.7892, 0.5364, 0.7913, 0.6392, 0.7889, 0.6505, 0.7889, 0.6505, 0.7906, 0.6392, 0.7906, 0.6512, 0.5661, 0.6512, 0.5678, 0.6399, 0.5677, 0.6399, 0.5661, 0.7481, 0.5773, 0.7594, 0.5772, 0.7594, 0.579, 0.7481, 0.579, 0.667, 3.95e-05, 0.6669, 0.001805, 0.6556, 0.00177, 0.6556, 4.116e-06, 0.7464, 0.006766, 0.7577, 0.006731, 0.7577, 0.008037, 0.7464, 0.008072, 0.6652, 0.571, 0.6652, 0.5723, 0.6539, 0.5723, 0.6539, 0.571, 0.7463, 0.0002791, 0.7577, 0.0002437, 0.7577, 0.001903, 0.7463, 0.001938, 0.6652, 0.5771, 0.6652, 0.5788, 0.6539, 0.5787, 0.6539, 0.5771, 0.5358, 0.5779, 0.5245, 0.5779, 0.5244, 0.5745, 0.5358, 0.5745, 0.5251, 0.7827, 0.5251, 0.7793, 0.5364, 0.7793, 0.5364, 0.7827, 0.6389, 0.779, 0.6506, 0.779, 0.6506, 0.7824, 0.6392, 0.7824, 0.6512, 0.5743, 0.6512, 0.5777, 0.6395, 0.5776, 0.6399, 0.5742, 0.5244, 0.568, 0.4892, 0.5682, 0.4892, 0.566, 0.5244, 0.5659, 0.4898, 0.7915, 0.4898, 0.7893, 0.5251, 0.7892, 0.5251, 0.7913, 0.4892, 0.5682, 0.4489, 0.5683, 0.4489, 0.5661, 0.4892, 0.566, 0.4495, 0.7916, 0.4495, 0.7894, 0.4898, 0.7893, 0.4898, 0.7915, 0.5637, 0.7887, 0.604, 0.7888, 0.604, 0.7904, 0.5636, 0.7903, 0.6046, 0.566, 0.6046, 0.5676, 0.5643, 0.5675, 0.5643, 0.5659, 0.604, 0.7888, 0.6392, 0.7889, 0.6392, 0.7906, 0.604, 0.7904, 0.6399, 0.5661, 0.6399, 0.5677, 0.6046, 0.5676, 0.6046, 0.566, 0.7594, 0.5772, 0.7946, 0.5771, 0.7946, 0.5789, 0.7594, 0.579, 0.7022, 0.0001496, 0.7022, 0.001915, 0.6669, 0.001805, 0.667, 3.95e-05, 0.7946, 0.5771, 0.835, 0.577, 0.835, 0.5787, 0.7946, 0.5789, 0.7425, 0.0002755, 0.7425, 0.002041, 0.7022, 0.001915, 0.7022, 0.0001496, 0.7577, 0.006731, 0.7929, 0.006621, 0.7929, 0.007927, 0.7577, 0.008037, 0.7005, 0.5711, 0.7005, 0.5724, 0.6652, 0.5723, 0.6652, 0.571, 0.7929, 0.006621, 0.8332, 0.006495, 0.8332, 0.007801, 0.7929, 0.007927, 0.7408, 0.5712, 0.7408, 0.5725, 0.7005, 0.5724, 0.7005, 0.5711, 0.7577, 0.0002437, 0.7929, 0.0001336, 0.7929, 0.001793, 0.7577, 0.001903, 0.7005, 0.5772, 0.7005, 0.5789, 0.6652, 0.5788, 0.6652, 0.5771, 0.7929, 0.0001336, 0.8332, 7.714e-06, 0.8332, 0.001667, 0.7929, 0.001793, 0.7408, 0.5774, 0.7408, 0.579, 0.7005, 0.5789, 0.7005, 0.5772, 0.5245, 0.5779, 0.4892, 0.5781, 0.4892, 0.5747, 0.5244, 0.5745, 0.4898, 0.7828, 0.4898, 0.7794, 0.5251, 0.7793, 0.5251, 0.7827, 0.4892, 0.5781, 0.4489, 0.5782, 0.4489, 0.5748, 0.4892, 0.5747, 0.4495, 0.7829, 0.4495, 0.7795, 0.4898, 0.7794, 0.4898, 0.7828, 0.5637, 0.7788, 0.604, 0.7789, 0.604, 0.7823, 0.5637, 0.7822, 0.6046, 0.5741, 0.6046, 0.5775, 0.5643, 0.5774, 0.5643, 0.574, 0.604, 0.7789, 0.6389, 0.779, 0.6392, 0.7824, 0.604, 0.7823, 0.6399, 0.5742, 0.6395, 0.5776, 0.6046, 0.5775, 0.6046, 0.5741, 0.5612, 0.7788, 0.5615, 0.678, 0.564, 0.6781, 0.5637, 0.7788, 0.564, 0.6781, 0.5615, 0.678, 0.5618, 0.5774, 0.5643, 0.5774, 0.4345, 0.002916, 0.3356, 0.002607, 0.3356, 0.0003391, 0.4346, 0.0006481, 0.3356, 0.0003391, 0.3356, 0.002607, 0.2368, 0.002298, 0.2368, 3.023e-05, 0.5615, 0.895, 0.5612, 0.7942, 0.5652, 0.7942, 0.5655, 0.8949, 0.5658, 0.9956, 0.5618, 0.9956, 0.5615, 0.895, 0.5655, 0.8949, 0.4489, 0.5782, 0.4492, 0.6789, 0.4467, 0.6789, 0.4464, 0.5782, 0.4467, 0.6789, 0.4492, 0.6789, 0.4495, 0.7795, 0.447, 0.7795, 0.5371, 0.5779, 0.5374, 0.6786, 0.5361, 0.6786, 0.5358, 0.5779, 0.5361, 0.6786, 0.5374, 0.6786, 0.5377, 0.7793, 0.5364, 0.7793, 0.6506, 0.779, 0.6509, 0.6783, 0.6522, 0.6783, 0.6519, 0.779, 0.6522, 0.6783, 0.6509, 0.6783, 0.6512, 0.5777, 0.6525, 0.5777, 0.2114, 0.5793, 0.1124, 0.5796, 0.1124, 0.5773, 0.2114, 0.577, 0.1124, 0.5773, 0.1124, 0.5796, 0.01358, 0.5799, 0.01357, 0.5776, 0.2096, 0.00783, 0.1107, 0.008139, 0.1107, 0.006833, 0.2096, 0.006524, 0.1107, 0.006833, 0.1107, 0.008139, 0.01186, 0.008448, 0.01185, 0.007142, 0.6475, 0.5658, 0.5486, 0.5655, 0.5486, 0.5642, 0.6475, 0.5645, 0.5486, 0.5642, 0.5486, 0.5655, 0.4497, 0.5652, 0.4497, 0.5639, 0.4328, 0.5799, 0.3339, 0.5796, 0.3339, 0.5779, 0.4328, 0.5782, 0.3339, 0.5779, 0.3339, 0.5796, 0.235, 0.5793, 0.235, 0.5776, 0.2096, 0.001696, 0.1107, 0.002005, 0.1107, 0.000346, 0.2096, 3.697e-05, 0.1107, 0.000346, 0.1107, 0.002005, 0.01184, 0.002314, 0.01184, 0.0006547, 0.4464, 0.9963, 0.4467, 0.8956, 0.4507, 0.8956, 0.4504, 0.9964, 0.4507, 0.8956, 0.4467, 0.8956, 0.447, 0.795, 0.451, 0.795, 0.4504, 0.9964, 0.4507, 0.8956, 0.489, 0.8958, 0.4887, 0.9965, 0.489, 0.8958, 0.4507, 0.8956, 0.451, 0.795, 0.4893, 0.7951, 0.525, 0.9966, 0.5253, 0.8959, 0.5263, 0.8959, 0.526, 0.9966, 0.5263, 0.8959, 0.5253, 0.8959, 0.5256, 0.7952, 0.5266, 0.7952, 0.6401, 0.8947, 0.6398, 0.794, 0.6408, 0.794, 0.6411, 0.8947, 0.6414, 0.9953, 0.6404, 0.9954, 0.6401, 0.8947, 0.6411, 0.8947, 0.5213, 0.9966, 0.5216, 0.8959, 0.5253, 0.8959, 0.525, 0.9966, 0.5253, 0.8959, 0.5216, 0.8959, 0.5219, 0.7952, 0.5256, 0.7952, 0.4887, 0.9965, 0.489, 0.8958, 0.5216, 0.8959, 0.5213, 0.9966, 0.5216, 0.8959, 0.489, 0.8958, 0.4893, 0.7951, 0.5219, 0.7952, 0.6366, 0.8947, 0.6361, 0.794, 0.6398, 0.794, 0.6401, 0.8947, 0.6404, 0.9954, 0.6367, 0.9954, 0.6366, 0.8947, 0.6401, 0.8947, 0.5248, 0.6787, 0.5245, 0.5779, 0.5358, 0.5779, 0.5361, 0.6786, 0.5364, 0.7793, 0.5251, 0.7793, 0.5248, 0.6787, 0.5361, 0.6786, 0.6389, 0.779, 0.6392, 0.6783, 0.6509, 0.6783, 0.6506, 0.779, 0.6509, 0.6783, 0.6392, 0.6783, 0.6395, 0.5776, 0.6512, 0.5777, 0.4895, 0.6788, 0.4892, 0.5781, 0.5245, 0.5779, 0.5248, 0.6787, 0.5251, 0.7793, 0.4898, 0.7794, 0.4895, 0.6788, 0.5248, 0.6787, 0.4492, 0.6789, 0.4489, 0.5782, 0.4892, 0.5781, 0.4895, 0.6788, 0.4898, 0.7794, 0.4495, 0.7795, 0.4492, 0.6789, 0.4895, 0.6788, 0.604, 0.7789, 0.5637, 0.7788, 0.564, 0.6781, 0.6043, 0.6782, 0.564, 0.6781, 0.5643, 0.5774, 0.6046, 0.5775, 0.6043, 0.6782, 0.6035, 0.7941, 0.6361, 0.794, 0.6366, 0.8947, 0.6076, 0.8948, 0.6366, 0.8947, 0.6367, 0.9954, 0.6041, 0.9955, 0.6076, 0.8948, 0.6389, 0.779, 0.604, 0.7789, 0.6043, 0.6782, 0.6392, 0.6783, 0.6043, 0.6782, 0.6046, 0.5775, 0.6395, 0.5776, 0.6392, 0.6783, 0.5652, 0.7942, 0.6035, 0.7941, 0.6076, 0.8948, 0.5655, 0.8949, 0.6076, 0.8948, 0.6041, 0.9955, 0.5658, 0.9956, 0.5655, 0.8949, 0.4489, 0.5683, 0.4489, 0.5731, 0.4464, 0.5731, 0.4464, 0.5683, 0.447, 0.7846, 0.4495, 0.7846, 0.4495, 0.7894, 0.4471, 0.7894, 0.4489, 0.5731, 0.4489, 0.5748, 0.4464, 0.5748, 0.4464, 0.5731, 0.447, 0.7829, 0.4495, 0.7829, 0.4495, 0.7846, 0.447, 0.7846, 0.5371, 0.568, 0.5371, 0.5729, 0.5358, 0.5729, 0.5357, 0.568, 0.5364, 0.7843, 0.5377, 0.7843, 0.5378, 0.7892, 0.5364, 0.7892, 0.5371, 0.5729, 0.5371, 0.5745, 0.5358, 0.5745, 0.5358, 0.5729, 0.5364, 0.7827, 0.5377, 0.7827, 0.5377, 0.7843, 0.5364, 0.7843, 0.6505, 0.7889, 0.6506, 0.7841, 0.6519, 0.7841, 0.6519, 0.7889, 0.6525, 0.5726, 0.6512, 0.5726, 0.6512, 0.5678, 0.6525, 0.5678, 0.6506, 0.7841, 0.6506, 0.7824, 0.6519, 0.7824, 0.6519, 0.7841, 0.6525, 0.5743, 0.6512, 0.5743, 0.6512, 0.5726, 0.6525, 0.5726, 0.5612, 0.7887, 0.5612, 0.7838, 0.5637, 0.7838, 0.5637, 0.7887, 0.5643, 0.5724, 0.5618, 0.5724, 0.5618, 0.5675, 0.5643, 0.5675, 0.5612, 0.7838, 0.5612, 0.7822, 0.5637, 0.7822, 0.5637, 0.7838, 0.5643, 0.574, 0.5618, 0.574, 0.5618, 0.5724, 0.5643, 0.5724, 0.4379, 0.0006585, 0.4395, 0.0006636, 0.4395, 0.002931, 0.4379, 0.002926, 0.2318, 0.002282, 0.2318, 1.481e-05, 0.2334, 1.99e-05, 0.2334, 0.002288, 0.4395, 0.0006636, 0.4443, 0.0006785, 0.4443, 0.002946, 0.4395, 0.002931, 0.227, 0.002267, 0.227, 0.0, 0.2318, 1.481e-05, 0.2318, 0.002282, 0.2147, 0.577, 0.2163, 0.577, 0.2163, 0.5793, 0.2147, 0.5793, 0.008618, 0.5799, 0.008612, 0.5776, 0.01023, 0.5776, 0.01024, 0.5799, 0.2163, 0.577, 0.2211, 0.577, 0.2211, 0.5792, 0.2163, 0.5793, 0.003856, 0.5799, 0.003849, 0.5777, 0.008612, 0.5776, 0.008618, 0.5799, 0.4362, 0.5721, 0.4378, 0.5721, 0.4378, 0.5734, 0.4362, 0.5734, 0.2301, 0.5728, 0.2301, 0.5715, 0.2317, 0.5715, 0.2317, 0.5728, 0.4378, 0.5721, 0.4426, 0.5721, 0.4426, 0.5734, 0.4378, 0.5734, 0.2253, 0.5728, 0.2253, 0.5714, 0.2301, 0.5715, 0.2301, 0.5728, 0.213, 0.006514, 0.2146, 0.006509, 0.2146, 0.007814, 0.213, 0.00782, 0.006896, 0.008463, 0.006892, 0.007157, 0.008513, 0.007152, 0.008517, 0.008458, 0.2146, 0.006509, 0.2194, 0.006494, 0.2194, 0.0078, 0.2146, 0.007814, 0.002134, 0.008478, 0.00213, 0.007172, 0.006892, 0.007157, 0.006896, 0.008463, 0.4362, 0.5782, 0.4378, 0.5782, 0.4378, 0.5799, 0.4362, 0.5799, 0.2301, 0.5793, 0.2301, 0.5776, 0.2317, 0.5776, 0.2317, 0.5793, 0.4378, 0.5782, 0.4425, 0.5783, 0.4425, 0.5799, 0.4378, 0.5799, 0.2253, 0.5792, 0.2253, 0.5776, 0.2301, 0.5776, 0.2301, 0.5793, 0.213, 2.654e-05, 0.2146, 2.148e-05, 0.2146, 0.001681, 0.213, 0.001686, 0.006878, 0.002329, 0.006873, 0.0006702, 0.008493, 0.0006651, 0.008498, 0.002324, 0.2146, 2.148e-05, 0.2193, 6.593e-06, 0.2193, 0.001666, 0.2146, 0.001681, 0.002116, 0.002344, 0.002111, 0.0006851, 0.006873, 0.0006702, 0.006878, 0.002329, 0.5244, 0.5745, 0.5244, 0.5729, 0.5358, 0.5729, 0.5358, 0.5745, 0.5364, 0.7843, 0.5251, 0.7844, 0.5251, 0.7827, 0.5364, 0.7827, 0.5244, 0.5729, 0.5244, 0.568, 0.5357, 0.568, 0.5358, 0.5729, 0.5364, 0.7892, 0.5251, 0.7892, 0.5251, 0.7844, 0.5364, 0.7843, 0.6506, 0.7824, 0.6506, 0.7841, 0.6392, 0.7841, 0.6392, 0.7824, 0.6399, 0.5726, 0.6512, 0.5726, 0.6512, 0.5743, 0.6399, 0.5742, 0.6506, 0.7841, 0.6505, 0.7889, 0.6392, 0.7889, 0.6392, 0.7841, 0.6399, 0.5677, 0.6512, 0.5678, 0.6512, 0.5726, 0.6399, 0.5726, 0.4892, 0.5747, 0.4892, 0.573, 0.5244, 0.5729, 0.5244, 0.5745, 0.5251, 0.7844, 0.4898, 0.7845, 0.4898, 0.7828, 0.5251, 0.7827, 0.4892, 0.573, 0.4892, 0.5682, 0.5244, 0.568, 0.5244, 0.5729, 0.5251, 0.7892, 0.4898, 0.7893, 0.4898, 0.7845, 0.5251, 0.7844, 0.4489, 0.5748, 0.4489, 0.5731, 0.4892, 0.573, 0.4892, 0.5747, 0.4898, 0.7845, 0.4495, 0.7846, 0.4495, 0.7829, 0.4898, 0.7828, 0.4489, 0.5731, 0.4489, 0.5683, 0.4892, 0.5682, 0.4892, 0.573, 0.4898, 0.7893, 0.4495, 0.7894, 0.4495, 0.7846, 0.4898, 0.7845, 0.604, 0.7823, 0.604, 0.7839, 0.5637, 0.7838, 0.5637, 0.7822, 0.5643, 0.5724, 0.6046, 0.5725, 0.6046, 0.5741, 0.5643, 0.574, 0.604, 0.7839, 0.604, 0.7888, 0.5637, 0.7887, 0.5637, 0.7838, 0.5643, 0.5675, 0.6046, 0.5676, 0.6046, 0.5725, 0.5643, 0.5724, 0.6392, 0.7824, 0.6392, 0.7841, 0.604, 0.7839, 0.604, 0.7823, 0.6046, 0.5725, 0.6399, 0.5726, 0.6399, 0.5742, 0.6046, 0.5741, 0.6392, 0.7841, 0.6392, 0.7889, 0.604, 0.7888, 0.604, 0.7839, 0.6046, 0.5676, 0.6399, 0.5677, 0.6399, 0.5726, 0.6046, 0.5725, 0.835, 0.577, 0.8349, 0.5723, 0.8374, 0.5723, 0.8374, 0.577, 0.745, 0.006731, 0.7425, 0.006723, 0.7425, 0.002041, 0.745, 0.002049, 0.8349, 0.5723, 0.8349, 0.5717, 0.8374, 0.5717, 0.8374, 0.5723, 0.745, 0.00732, 0.7425, 0.007313, 0.7425, 0.006723, 0.745, 0.006731, 0.7467, 0.5773, 0.7467, 0.5726, 0.7481, 0.5726, 0.7481, 0.5773, 0.6556, 0.006452, 0.6543, 0.006448, 0.6543, 0.001765, 0.6556, 0.00177, 0.7467, 0.5726, 0.7467, 0.572, 0.7481, 0.572, 0.7481, 0.5726, 0.6556, 0.007041, 0.6543, 0.007037, 0.6543, 0.006448, 0.6556, 0.006452, 0.4443, 0.008218, 0.4443, 0.007628, 0.4464, 0.007633, 0.4464, 0.008222, 0.2249, 0.006941, 0.227, 0.00695, 0.227, 0.007539, 0.2249, 0.00753, 0.4443, 0.007628, 0.4443, 0.002946, 0.4464, 0.00295, 0.4464, 0.007633, 0.2249, 0.002259, 0.227, 0.002267, 0.227, 0.00695, 0.2249, 0.006941, 0.2211, 0.577, 0.2211, 0.5723, 0.2232, 0.5723, 0.2232, 0.577, 0.001725, 0.573, 0.003835, 0.573, 0.003849, 0.5777, 0.001739, 0.5777, 0.2211, 0.5723, 0.2211, 0.5717, 0.2232, 0.5717, 0.2232, 0.5723, 0.001723, 0.5724, 0.003834, 0.5724, 0.003835, 0.573, 0.001725, 0.573, 0.4345, 0.008187, 0.4345, 0.007598, 0.4379, 0.007609, 0.4379, 0.008198, 0.2334, 0.00697, 0.2368, 0.00698, 0.2367, 0.007569, 0.2334, 0.007559, 0.4345, 0.007598, 0.4345, 0.002916, 0.4379, 0.002926, 0.4379, 0.007609, 0.2334, 0.002288, 0.2368, 0.002298, 0.2368, 0.00698, 0.2334, 0.00697, 0.2114, 0.577, 0.2113, 0.5723, 0.2147, 0.5723, 0.2147, 0.577, 0.01022, 0.573, 0.01356, 0.5729, 0.01357, 0.5776, 0.01023, 0.5776, 0.2113, 0.5723, 0.2113, 0.5717, 0.2147, 0.5717, 0.2147, 0.5723, 0.01022, 0.5724, 0.01356, 0.5724, 0.01356, 0.5729, 0.01022, 0.573, 0.7594, 0.5719, 0.7594, 0.5725, 0.7481, 0.5726, 0.7481, 0.572, 0.6556, 0.006452, 0.6669, 0.006487, 0.6669, 0.007076, 0.6556, 0.007041, 0.7594, 0.5725, 0.7594, 0.5772, 0.7481, 0.5773, 0.7481, 0.5726, 0.6556, 0.00177, 0.6669, 0.001805, 0.6669, 0.006487, 0.6556, 0.006452, 0.7946, 0.5718, 0.7946, 0.5724, 0.7594, 0.5725, 0.7594, 0.5719, 0.6669, 0.006487, 0.7022, 0.006598, 0.7022, 0.007187, 0.6669, 0.007076, 0.7946, 0.5724, 0.7946, 0.5771, 0.7594, 0.5772, 0.7594, 0.5725, 0.6669, 0.001805, 0.7022, 0.001915, 0.7022, 0.006598, 0.6669, 0.006487, 0.8349, 0.5717, 0.8349, 0.5723, 0.7946, 0.5724, 0.7946, 0.5718, 0.7022, 0.006598, 0.7425, 0.006723, 0.7425, 0.007313, 0.7022, 0.007187, 0.8349, 0.5723, 0.835, 0.577, 0.7946, 0.5771, 0.7946, 0.5724, 0.7022, 0.001915, 0.7425, 0.002041, 0.7425, 0.006723, 0.7022, 0.006598, 0.3356, 0.007879, 0.3356, 0.00729, 0.4345, 0.007598, 0.4345, 0.008187, 0.2368, 0.00698, 0.3356, 0.00729, 0.3356, 0.007879, 0.2367, 0.007569, 0.3356, 0.00729, 0.3356, 0.002607, 0.4345, 0.002916, 0.4345, 0.007598, 0.2368, 0.002298, 0.3356, 0.002607, 0.3356, 0.00729, 0.2368, 0.00698, 0.1124, 0.5773, 0.1124, 0.5726, 0.2113, 0.5723, 0.2114, 0.577, 0.01356, 0.5729, 0.1124, 0.5726, 0.1124, 0.5773, 0.01357, 0.5776, 0.1124, 0.5726, 0.1124, 0.572, 0.2113, 0.5717, 0.2113, 0.5723, 0.01356, 0.5724, 0.1124, 0.572, 0.1124, 0.5726, 0.01356, 0.5729, 0.4395, 0.002931, 0.4395, 0.007613, 0.4379, 0.007609, 0.4379, 0.002926, 0.2334, 0.00697, 0.2318, 0.006965, 0.2318, 0.002282, 0.2334, 0.002288, 0.4395, 0.007613, 0.4395, 0.008203, 0.4379, 0.008198, 0.4379, 0.007609, 0.2334, 0.007559, 0.2318, 0.007554, 0.2318, 0.006965, 0.2334, 0.00697, 0.4443, 0.002946, 0.4443, 0.007628, 0.4395, 0.007613, 0.4395, 0.002931, 0.2318, 0.006965, 0.227, 0.00695, 0.227, 0.002267, 0.2318, 0.002282, 0.4443, 0.007628, 0.4443, 0.008218, 0.4395, 0.008203, 0.4395, 0.007613, 0.2318, 0.007554, 0.227, 0.007539, 0.227, 0.00695, 0.2318, 0.006965, 0.2163, 0.5717, 0.2163, 0.5723, 0.2147, 0.5723, 0.2147, 0.5717, 0.01022, 0.573, 0.008597, 0.573, 0.008596, 0.5724, 0.01022, 0.5724, 0.2163, 0.5723, 0.2163, 0.577, 0.2147, 0.577, 0.2147, 0.5723, 0.01023, 0.5776, 0.008612, 0.5776, 0.008597, 0.573, 0.01022, 0.573, 0.2211, 0.5717, 0.2211, 0.5723, 0.2163, 0.5723, 0.2163, 0.5717, 0.008597, 0.573, 0.003835, 0.573, 0.003834, 0.5724, 0.008596, 0.5724, 0.2211, 0.5723, 0.2211, 0.577, 0.2163, 0.577, 0.2163, 0.5723, 0.008612, 0.5776, 0.003849, 0.5777, 0.003835, 0.573, 0.008597, 0.573, 0.8332, 0.006495, 0.8332, 0.005578, 0.8357, 0.00557, 0.8357, 0.006487, 0.7433, 0.5735, 0.7408, 0.5734, 0.7408, 0.5725, 0.7433, 0.5725, 0.8332, 0.005578, 0.8332, 0.001667, 0.8357, 0.001659, 0.8357, 0.00557, 0.7433, 0.5774, 0.7408, 0.5774, 0.7408, 0.5734, 0.7433, 0.5735, 0.745, 0.00677, 0.745, 0.005853, 0.7463, 0.005849, 0.7464, 0.006766, 0.6539, 0.5732, 0.6526, 0.5732, 0.6526, 0.5723, 0.6539, 0.5723, 0.745, 0.005853, 0.745, 0.001942, 0.7463, 0.001938, 0.7463, 0.005849, 0.6539, 0.5771, 0.6526, 0.5771, 0.6526, 0.5732, 0.6539, 0.5732, 0.4425, 0.5783, 0.4425, 0.5744, 0.4447, 0.5744, 0.4446, 0.5783, 0.2232, 0.5737, 0.2253, 0.5737, 0.2253, 0.5776, 0.2232, 0.5776, 0.4425, 0.5744, 0.4426, 0.5734, 0.4447, 0.5734, 0.4447, 0.5744, 0.2232, 0.5727, 0.2253, 0.5728, 0.2253, 0.5737, 0.2232, 0.5737, 0.2194, 0.006494, 0.2194, 0.005576, 0.2215, 0.00557, 0.2215, 0.006487, 1.679e-05, 0.006262, 0.002128, 0.006255, 0.00213, 0.007172, 1.955e-05, 0.007179, 0.2194, 0.005576, 0.2193, 0.001666, 0.2215, 0.001659, 0.2215, 0.00557, 5.009e-06, 0.002351, 0.002116, 0.002344, 0.002128, 0.006255, 1.679e-05, 0.006262, 0.4328, 0.5782, 0.4328, 0.5743, 0.4362, 0.5743, 0.4362, 0.5782, 0.2317, 0.5737, 0.235, 0.5737, 0.235, 0.5776, 0.2317, 0.5776, 0.4328, 0.5743, 0.4328, 0.5734, 0.4362, 0.5734, 0.4362, 0.5743, 0.2317, 0.5728, 0.235, 0.5728, 0.235, 0.5737, 0.2317, 0.5737, 0.2096, 0.006524, 0.2096, 0.005607, 0.213, 0.005596, 0.213, 0.006514, 0.00851, 0.006235, 0.01185, 0.006225, 0.01185, 0.007142, 0.008513, 0.007152, 0.2096, 0.005607, 0.2096, 0.001696, 0.213, 0.001686, 0.213, 0.005596, 0.008498, 0.002324, 0.01184, 0.002314, 0.01185, 0.006225, 0.00851, 0.006235, 0.7577, 0.001903, 0.7577, 0.005814, 0.7463, 0.005849, 0.7463, 0.001938, 0.6539, 0.5732, 0.6652, 0.5732, 0.6652, 0.5771, 0.6539, 0.5771, 0.7577, 0.005814, 0.7577, 0.006731, 0.7464, 0.006766, 0.7463, 0.005849, 0.6539, 0.5723, 0.6652, 0.5723, 0.6652, 0.5732, 0.6539, 0.5732, 0.7929, 0.001793, 0.7929, 0.005703, 0.7577, 0.005814, 0.7577, 0.001903, 0.6652, 0.5732, 0.7005, 0.5733, 0.7005, 0.5772, 0.6652, 0.5771, 0.7929, 0.005703, 0.7929, 0.006621, 0.7577, 0.006731, 0.7577, 0.005814, 0.6652, 0.5723, 0.7005, 0.5724, 0.7005, 0.5733, 0.6652, 0.5732, 0.8332, 0.001667, 0.8332, 0.005578, 0.7929, 0.005703, 0.7929, 0.001793, 0.7005, 0.5733, 0.7408, 0.5734, 0.7408, 0.5774, 0.7005, 0.5772, 0.8332, 0.005578, 0.8332, 0.006495, 0.7929, 0.006621, 0.7929, 0.005703, 0.7005, 0.5724, 0.7408, 0.5725, 0.7408, 0.5734, 0.7005, 0.5733, 0.3339, 0.5779, 0.3339, 0.574, 0.4328, 0.5743, 0.4328, 0.5782, 0.235, 0.5737, 0.3339, 0.574, 0.3339, 0.5779, 0.235, 0.5776, 0.3339, 0.574, 0.3339, 0.573, 0.4328, 0.5734, 0.4328, 0.5743, 0.235, 0.5728, 0.3339, 0.573, 0.3339, 0.574, 0.235, 0.5737, 0.1107, 0.006833, 0.1107, 0.005916, 0.2096, 0.005607, 0.2096, 0.006524, 0.01185, 0.006225, 0.1107, 0.005916, 0.1107, 0.006833, 0.01185, 0.007142, 0.1107, 0.005916, 0.1107, 0.002005, 0.2096, 0.001696, 0.2096, 0.005607, 0.01184, 0.002314, 0.1107, 0.002005, 0.1107, 0.005916, 0.01185, 0.006225, 0.4378, 0.5734, 0.4378, 0.5743, 0.4362, 0.5743, 0.4362, 0.5734, 0.2317, 0.5737, 0.2301, 0.5737, 0.2301, 0.5728, 0.2317, 0.5728, 0.4378, 0.5743, 0.4378, 0.5782, 0.4362, 0.5782, 0.4362, 0.5743, 0.2317, 0.5776, 0.2301, 0.5776, 0.2301, 0.5737, 0.2317, 0.5737, 0.4426, 0.5734, 0.4425, 0.5744, 0.4378, 0.5743, 0.4378, 0.5734, 0.2301, 0.5737, 0.2253, 0.5737, 0.2253, 0.5728, 0.2301, 0.5728, 0.4425, 0.5744, 0.4425, 0.5783, 0.4378, 0.5782, 0.4378, 0.5743, 0.2301, 0.5776, 0.2253, 0.5776, 0.2253, 0.5737, 0.2301, 0.5737, 0.2146, 0.001681, 0.2146, 0.005591, 0.213, 0.005596, 0.213, 0.001686, 0.00851, 0.006235, 0.00689, 0.00624, 0.006878, 0.002329, 0.008498, 0.002324, 0.2146, 0.005591, 0.2146, 0.006509, 0.213, 0.006514, 0.213, 0.005596, 0.008513, 0.007152, 0.006892, 0.007157, 0.00689, 0.00624, 0.00851, 0.006235, 0.2193, 0.001666, 0.2194, 0.005576, 0.2146, 0.005591, 0.2146, 0.001681, 0.00689, 0.00624, 0.002128, 0.006255, 0.002116, 0.002344, 0.006878, 0.002329, 0.2194, 0.005576, 0.2194, 0.006494, 0.2146, 0.006509, 0.2146, 0.005591, 0.006892, 0.007157, 0.00213, 0.007172, 0.002128, 0.006255, 0.00689, 0.00624, 0.8346, 0.4589, 0.8343, 0.3461, 0.8367, 0.3461, 0.8371, 0.4589, 0.8343, 0.3461, 0.8339, 0.2334, 0.8364, 0.2334, 0.8367, 0.3461, 0.8339, 0.2334, 0.8336, 0.1206, 0.8361, 0.1206, 0.8364, 0.2334, 0.8336, 0.1206, 0.8332, 0.007801, 0.8357, 0.007793, 0.8361, 0.1206, 0.7408, 0.5712, 0.7411, 0.4584, 0.7436, 0.4584, 0.7433, 0.5712, 0.7411, 0.4584, 0.7415, 0.3457, 0.744, 0.3457, 0.7436, 0.4584, 0.7415, 0.3457, 0.7418, 0.2329, 0.7443, 0.2329, 0.744, 0.3457, 0.7418, 0.2329, 0.7422, 0.1201, 0.7446, 0.1201, 0.7443, 0.2329, 0.7464, 0.4592, 0.746, 0.3464, 0.7474, 0.3464, 0.7477, 0.4592, 0.746, 0.3464, 0.7457, 0.2336, 0.747, 0.2336, 0.7474, 0.3464, 0.7457, 0.2336, 0.7454, 0.1209, 0.7467, 0.1209, 0.747, 0.2336, 0.7454, 0.1209, 0.745, 0.008076, 0.7464, 0.008072, 0.7467, 0.1209, 0.6526, 0.5709, 0.6529, 0.4582, 0.6543, 0.4582, 0.6539, 0.571, 0.6529, 0.4582, 0.6533, 0.3454, 0.6546, 0.3454, 0.6543, 0.4582, 0.6533, 0.3454, 0.6536, 0.2326, 0.6549, 0.2326, 0.6546, 0.3454, 0.6536, 0.2326, 0.6539, 0.1198, 0.6553, 0.1198, 0.6549, 0.2326, 0.4426, 0.5721, 0.4429, 0.4593, 0.445, 0.4593, 0.4447, 0.5721, 0.4429, 0.4593, 0.4432, 0.3466, 0.4453, 0.3466, 0.445, 0.4593, 0.4432, 0.3466, 0.4436, 0.2338, 0.4457, 0.2338, 0.4453, 0.3466, 0.4436, 0.2338, 0.4439, 0.121, 0.446, 0.121, 0.4457, 0.2338, 0.2267, 0.1203, 0.2263, 0.2331, 0.2242, 0.2331, 0.2246, 0.1203, 0.2263, 0.2331, 0.226, 0.3459, 0.2239, 0.3459, 0.2242, 0.2331, 0.226, 0.3459, 0.2257, 0.4587, 0.2236, 0.4587, 0.2239, 0.3459, 0.2257, 0.4587, 0.2253, 0.5714, 0.2232, 0.5714, 0.2236, 0.4587, 0.2207, 0.4589, 0.2204, 0.3461, 0.2225, 0.3461, 0.2228, 0.4589, 0.2204, 0.3461, 0.22, 0.2334, 0.2222, 0.2334, 0.2225, 0.3461, 0.22, 0.2334, 0.2197, 0.1206, 0.2218, 0.1206, 0.2222, 0.2334, 0.2197, 0.1206, 0.2194, 0.0078, 0.2215, 0.007793, 0.2218, 0.1206, 0.002134, 0.008478, 0.002474, 0.1213, 0.0003633, 0.1213, 2.35e-05, 0.008485, 0.002474, 0.1213, 0.002814, 0.234, 0.0007032, 0.234, 0.0003633, 0.1213, 0.002814, 0.234, 0.003154, 0.3468, 0.001043, 0.3468, 0.0007032, 0.234, 0.003154, 0.3468, 0.003494, 0.4596, 0.001383, 0.4596, 0.001043, 0.3468, 0.211, 0.459, 0.2107, 0.3462, 0.214, 0.3462, 0.2143, 0.4589, 0.2107, 0.3462, 0.2103, 0.2334, 0.2137, 0.2334, 0.214, 0.3462, 0.2103, 0.2334, 0.21, 0.1206, 0.2133, 0.1206, 0.2137, 0.2334, 0.21, 0.1206, 0.2096, 0.00783, 0.213, 0.00782, 0.2133, 0.1206, 0.01186, 0.008448, 0.0122, 0.1212, 0.008856, 0.1212, 0.008517, 0.008458, 0.0122, 0.1212, 0.01254, 0.234, 0.009196, 0.234, 0.008856, 0.1212, 0.01254, 0.234, 0.01288, 0.3468, 0.009536, 0.3468, 0.009196, 0.234, 0.01288, 0.3468, 0.01322, 0.4596, 0.009876, 0.4596, 0.009536, 0.3468, 0.6475, 0.5645, 0.6478, 0.4518, 0.6512, 0.4518, 0.6509, 0.5645, 0.6478, 0.4518, 0.6482, 0.339, 0.6515, 0.339, 0.6512, 0.4518, 0.6482, 0.339, 0.6485, 0.2262, 0.6519, 0.2262, 0.6515, 0.339, 0.6485, 0.2262, 0.6489, 0.1134, 0.6522, 0.1134, 0.6519, 0.2262, 0.4511, 0.1128, 0.4507, 0.2256, 0.4474, 0.2256, 0.4477, 0.1128, 0.4507, 0.2256, 0.4504, 0.3384, 0.4471, 0.3383, 0.4474, 0.2256, 0.4504, 0.3384, 0.4501, 0.4511, 0.4467, 0.4511, 0.4471, 0.3383, 0.4501, 0.4511, 0.4497, 0.5639, 0.4464, 0.5639, 0.4467, 0.4511, 0.913, 0.5641, 0.9133, 0.4514, 0.9174, 0.4514, 0.917, 0.5642, 0.9133, 0.4514, 0.9137, 0.3386, 0.9177, 0.3386, 0.9174, 0.4514, 0.9137, 0.3386, 0.914, 0.2258, 0.918, 0.2258, 0.9177, 0.3386, 0.914, 0.2258, 0.9144, 0.113, 0.9184, 0.113, 0.918, 0.2258, 0.9956, 0.4524, 0.9953, 0.3397, 0.9993, 0.3397, 0.9997, 0.4524, 0.9953, 0.3397, 0.995, 0.2269, 0.999, 0.2269, 0.9993, 0.3397, 0.995, 0.2269, 0.9946, 0.1141, 0.9986, 0.1141, 0.999, 0.2269, 0.9946, 0.1141, 0.9943, 0.001318, 0.9983, 0.001306, 0.9986, 0.1141, 0.8747, 0.564, 0.875, 0.4512, 0.9133, 0.4514, 0.913, 0.5641, 0.875, 0.4512, 0.8754, 0.3385, 0.9137, 0.3386, 0.9133, 0.4514, 0.8754, 0.3385, 0.8757, 0.2257, 0.914, 0.2258, 0.9137, 0.3386, 0.8757, 0.2257, 0.8761, 0.1129, 0.9144, 0.113, 0.914, 0.2258, 0.9573, 0.4526, 0.957, 0.3398, 0.9953, 0.3397, 0.9956, 0.4524, 0.957, 0.3398, 0.9567, 0.227, 0.995, 0.2269, 0.9953, 0.3397, 0.9567, 0.227, 0.9563, 0.1142, 0.9946, 0.1141, 0.995, 0.2269, 0.9563, 0.1142, 0.956, 0.001438, 0.9943, 0.001318, 0.9946, 0.1141, 0.8374, 0.5639, 0.8378, 0.4511, 0.8387, 0.4511, 0.8384, 0.5639, 0.8378, 0.4511, 0.8381, 0.3383, 0.8391, 0.3383, 0.8387, 0.4511, 0.8381, 0.3383, 0.8385, 0.2256, 0.8394, 0.2256, 0.8391, 0.3383, 0.8385, 0.2256, 0.8388, 0.1128, 0.8398, 0.1128, 0.8394, 0.2256, 0.9201, 0.4527, 0.9197, 0.3399, 0.9207, 0.3399, 0.921, 0.4527, 0.9197, 0.3399, 0.9194, 0.2271, 0.9204, 0.2271, 0.9207, 0.3399, 0.9194, 0.2271, 0.9191, 0.1143, 0.92, 0.1143, 0.9204, 0.2271, 0.9191, 0.1143, 0.9187, 0.001554, 0.9197, 0.001551, 0.92, 0.1143, 0.8421, 0.5639, 0.8424, 0.4511, 0.875, 0.4512, 0.8747, 0.564, 0.8424, 0.4511, 0.8428, 0.3384, 0.8754, 0.3385, 0.875, 0.4512, 0.8428, 0.3384, 0.8431, 0.2256, 0.8757, 0.2257, 0.8754, 0.3385, 0.8431, 0.2256, 0.8435, 0.1128, 0.8761, 0.1129, 0.8757, 0.2257, 0.9247, 0.4527, 0.9244, 0.3399, 0.957, 0.3398, 0.9573, 0.4526, 0.9244, 0.3399, 0.9241, 0.2271, 0.9567, 0.227, 0.957, 0.3398, 0.9241, 0.2271, 0.9237, 0.1143, 0.9563, 0.1142, 0.9567, 0.227, 0.9237, 0.1143, 0.9234, 0.00154, 0.956, 0.001438, 0.9563, 0.1142, 0.8384, 0.5639, 0.8387, 0.4511, 0.8424, 0.4511, 0.8421, 0.5639, 0.8387, 0.4511, 0.8391, 0.3383, 0.8428, 0.3384, 0.8424, 0.4511, 0.8391, 0.3383, 0.8394, 0.2256, 0.8431, 0.2256, 0.8428, 0.3384, 0.8394, 0.2256, 0.8398, 0.1128, 0.8435, 0.1128, 0.8431, 0.2256, 0.921, 0.4527, 0.9207, 0.3399, 0.9244, 0.3399, 0.9247, 0.4527, 0.9207, 0.3399, 0.9204, 0.2271, 0.9241, 0.2271, 0.9244, 0.3399, 0.9204, 0.2271, 0.92, 0.1143, 0.9237, 0.1143, 0.9241, 0.2271, 0.92, 0.1143, 0.9197, 0.001551, 0.9234, 0.00154, 0.9237, 0.1143, 0.7577, 0.008037, 0.758, 0.1208, 0.7467, 0.1209, 0.7464, 0.008072, 0.758, 0.1208, 0.7584, 0.2336, 0.747, 0.2336, 0.7467, 0.1209, 0.7584, 0.2336, 0.7587, 0.3464, 0.7474, 0.3464, 0.747, 0.2336, 0.7587, 0.3464, 0.759, 0.4592, 0.7477, 0.4592, 0.7474, 0.3464, 0.6666, 0.1199, 0.6663, 0.2326, 0.6549, 0.2326, 0.6553, 0.1198, 0.6663, 0.2326, 0.6659, 0.3454, 0.6546, 0.3454, 0.6549, 0.2326, 0.6659, 0.3454, 0.6656, 0.4582, 0.6543, 0.4582, 0.6546, 0.3454, 0.6656, 0.4582, 0.6652, 0.571, 0.6539, 0.571, 0.6543, 0.4582, 0.7929, 0.007927, 0.7933, 0.1207, 0.758, 0.1208, 0.7577, 0.008037, 0.7933, 0.1207, 0.7936, 0.2335, 0.7584, 0.2336, 0.758, 0.1208, 0.7936, 0.2335, 0.7939, 0.3463, 0.7587, 0.3464, 0.7584, 0.2336, 0.7939, 0.3463, 0.7943, 0.4591, 0.759, 0.4592, 0.7587, 0.3464, 0.7018, 0.12, 0.7015, 0.2328, 0.6663, 0.2326, 0.6666, 0.1199, 0.7015, 0.2328, 0.7012, 0.3455, 0.6659, 0.3454, 0.6663, 0.2326, 0.7012, 0.3455, 0.7008, 0.4583, 0.6656, 0.4582, 0.6659, 0.3454, 0.7008, 0.4583, 0.7005, 0.5711, 0.6652, 0.571, 0.6656, 0.4582, 0.8332, 0.007801, 0.8336, 0.1206, 0.7933, 0.1207, 0.7929, 0.007927, 0.8336, 0.1206, 0.8339, 0.2334, 0.7936, 0.2335, 0.7933, 0.1207, 0.8339, 0.2334, 0.8343, 0.3461, 0.7939, 0.3463, 0.7936, 0.2335, 0.8343, 0.3461, 0.8346, 0.4589, 0.7943, 0.4591, 0.7939, 0.3463, 0.7422, 0.1201, 0.7418, 0.2329, 0.7015, 0.2328, 0.7018, 0.12, 0.7418, 0.2329, 0.7415, 0.3457, 0.7012, 0.3455, 0.7015, 0.2328, 0.7415, 0.3457, 0.7411, 0.4584, 0.7008, 0.4583, 0.7012, 0.3455, 0.7411, 0.4584, 0.7408, 0.5712, 0.7005, 0.5711, 0.7008, 0.4583, 0.1121, 0.4593, 0.1117, 0.3465, 0.2107, 0.3462, 0.211, 0.459, 0.1117, 0.3465, 0.1114, 0.2337, 0.2103, 0.2334, 0.2107, 0.3462, 0.1114, 0.2337, 0.1111, 0.1209, 0.21, 0.1206, 0.2103, 0.2334, 0.1111, 0.1209, 0.1107, 0.008139, 0.2096, 0.00783, 0.21, 0.1206, 0.1107, 0.008139, 0.1111, 0.1209, 0.0122, 0.1212, 0.01186, 0.008448, 0.1111, 0.1209, 0.1114, 0.2337, 0.01254, 0.234, 0.0122, 0.1212, 0.1114, 0.2337, 0.1117, 0.3465, 0.01288, 0.3468, 0.01254, 0.234, 0.1117, 0.3465, 0.1121, 0.4593, 0.01322, 0.4596, 0.01288, 0.3468, 0.5486, 0.5642, 0.5489, 0.4514, 0.6478, 0.4518, 0.6475, 0.5645, 0.5489, 0.4514, 0.5493, 0.3387, 0.6482, 0.339, 0.6478, 0.4518, 0.5493, 0.3387, 0.5496, 0.2259, 0.6485, 0.2262, 0.6482, 0.339, 0.5496, 0.2259, 0.5499, 0.1131, 0.6489, 0.1134, 0.6485, 0.2262, 0.5499, 0.1131, 0.5496, 0.2259, 0.4507, 0.2256, 0.4511, 0.1128, 0.5496, 0.2259, 0.5493, 0.3387, 0.4504, 0.3384, 0.4507, 0.2256, 0.5493, 0.3387, 0.5489, 0.4514, 0.4501, 0.4511, 0.4504, 0.3384, 0.5489, 0.4514, 0.5486, 0.5642, 0.4497, 0.5639, 0.4501, 0.4511, 0.4392, 0.121, 0.4388, 0.2338, 0.4372, 0.2338, 0.4375, 0.121, 0.4388, 0.2338, 0.4385, 0.3465, 0.4369, 0.3465, 0.4372, 0.2338, 0.4385, 0.3465, 0.4381, 0.4593, 0.4365, 0.4593, 0.4369, 0.3465, 0.4381, 0.4593, 0.4378, 0.5721, 0.4362, 0.5721, 0.4365, 0.4593, 0.2301, 0.5715, 0.2304, 0.4587, 0.232, 0.4587, 0.2317, 0.5715, 0.2304, 0.4587, 0.2308, 0.3459, 0.2324, 0.3459, 0.232, 0.4587, 0.2308, 0.3459, 0.2311, 0.2331, 0.2327, 0.2331, 0.2324, 0.3459, 0.2311, 0.2331, 0.2314, 0.1203, 0.2331, 0.1203, 0.2327, 0.2331, 0.4439, 0.121, 0.4436, 0.2338, 0.4388, 0.2338, 0.4392, 0.121, 0.4436, 0.2338, 0.4432, 0.3466, 0.4385, 0.3465, 0.4388, 0.2338, 0.4432, 0.3466, 0.4429, 0.4593, 0.4381, 0.4593, 0.4385, 0.3465, 0.4429, 0.4593, 0.4426, 0.5721, 0.4378, 0.5721, 0.4381, 0.4593, 0.2253, 0.5714, 0.2257, 0.4587, 0.2304, 0.4587, 0.2301, 0.5715, 0.2257, 0.4587, 0.226, 0.3459, 0.2308, 0.3459, 0.2304, 0.4587, 0.226, 0.3459, 0.2263, 0.2331, 0.2311, 0.2331, 0.2308, 0.3459, 0.2263, 0.2331, 0.2267, 0.1203, 0.2314, 0.1203, 0.2311, 0.2331, 0.2146, 0.007814, 0.2149, 0.1206, 0.2133, 0.1206, 0.213, 0.00782, 0.2149, 0.1206, 0.2153, 0.2334, 0.2137, 0.2334, 0.2133, 0.1206, 0.2153, 0.2334, 0.2156, 0.3462, 0.214, 0.3462, 0.2137, 0.2334, 0.2156, 0.3462, 0.216, 0.4589, 0.2143, 0.4589, 0.214, 0.3462, 0.008256, 0.4596, 0.007916, 0.3468, 0.009536, 0.3468, 0.009876, 0.4596, 0.007916, 0.3468, 0.007576, 0.234, 0.009196, 0.234, 0.009536, 0.3468, 0.007576, 0.234, 0.007236, 0.1212, 0.008856, 0.1212, 0.009196, 0.234, 0.007236, 0.1212, 0.006896, 0.008463, 0.008517, 0.008458, 0.008856, 0.1212, 0.2194, 0.0078, 0.2197, 0.1206, 0.2149, 0.1206, 0.2146, 0.007814, 0.2197, 0.1206, 0.22, 0.2334, 0.2153, 0.2334, 0.2149, 0.1206, 0.22, 0.2334, 0.2204, 0.3461, 0.2156, 0.3462, 0.2153, 0.2334, 0.2204, 0.3461, 0.2207, 0.4589, 0.216, 0.4589, 0.2156, 0.3462, 0.003494, 0.4596, 0.003154, 0.3468, 0.007916, 0.3468, 0.008256, 0.4596, 0.003154, 0.3468, 0.002814, 0.234, 0.007576, 0.234, 0.007916, 0.3468, 0.002814, 0.234, 0.002474, 0.1213, 0.007236, 0.1212, 0.007576, 0.234, 0.002474, 0.1213, 0.002134, 0.008478, 0.006896, 0.008463, 0.007236, 0.1212, 0.8349, 0.5717, 0.8349, 0.5706, 0.8374, 0.5706, 0.8374, 0.5717, 0.8349, 0.5706, 0.8346, 0.4589, 0.8371, 0.4589, 0.8374, 0.5706, 0.7422, 0.1201, 0.7425, 0.00844, 0.745, 0.008448, 0.7446, 0.1201, 0.7425, 0.00844, 0.7425, 0.007313, 0.745, 0.00732, 0.745, 0.008448, 0.7467, 0.572, 0.7467, 0.5709, 0.748, 0.5709, 0.7481, 0.572, 0.7467, 0.5709, 0.7464, 0.4592, 0.7477, 0.4592, 0.748, 0.5709, 0.6539, 0.1198, 0.6543, 0.008165, 0.6556, 0.008169, 0.6553, 0.1198, 0.6543, 0.008165, 0.6543, 0.007037, 0.6556, 0.007041, 0.6556, 0.008169, 0.4439, 0.121, 0.4443, 0.009345, 0.4464, 0.00935, 0.446, 0.121, 0.4443, 0.009345, 0.4443, 0.008218, 0.4464, 0.008222, 0.4464, 0.00935, 0.227, 0.007539, 0.227, 0.008667, 0.2249, 0.008658, 0.2249, 0.00753, 0.227, 0.008667, 0.2267, 0.1203, 0.2246, 0.1203, 0.2249, 0.008658, 0.2211, 0.5717, 0.2211, 0.5706, 0.2232, 0.5706, 0.2232, 0.5717, 0.2211, 0.5706, 0.2207, 0.4589, 0.2228, 0.4589, 0.2232, 0.5706, 0.003494, 0.4596, 0.00383, 0.5713, 0.001719, 0.5713, 0.001383, 0.4596, 0.00383, 0.5713, 0.003834, 0.5724, 0.001723, 0.5724, 0.001719, 0.5713, 0.2113, 0.5717, 0.2113, 0.5706, 0.2147, 0.5706, 0.2147, 0.5717, 0.2113, 0.5706, 0.211, 0.459, 0.2143, 0.4589, 0.2147, 0.5706, 0.01322, 0.4596, 0.01355, 0.5712, 0.01021, 0.5712, 0.009876, 0.4596, 0.01355, 0.5712, 0.01356, 0.5724, 0.01022, 0.5724, 0.01021, 0.5712, 0.6489, 0.1134, 0.6492, 0.001756, 0.6525, 0.001766, 0.6522, 0.1134, 0.6492, 0.001756, 0.6492, 0.0006282, 0.6526, 0.0006386, 0.6525, 0.001766, 0.4514, 1.032e-05, 0.4514, 0.001138, 0.4481, 0.001128, 0.4481, 0.0, 0.4514, 0.001138, 0.4511, 0.1128, 0.4477, 0.1128, 0.4481, 0.001128, 0.9144, 0.113, 0.9147, 0.001364, 0.9187, 0.001376, 0.9184, 0.113, 0.9147, 0.001364, 0.9147, 0.0002361, 0.9187, 0.0002486, 0.9187, 0.001376, 0.996, 0.5652, 0.996, 0.5641, 1.0, 0.5641, 1.0, 0.5652, 0.996, 0.5641, 0.9956, 0.4524, 0.9997, 0.4524, 1.0, 0.5641, 0.8761, 0.1129, 0.8764, 0.001244, 0.9147, 0.001364, 0.9144, 0.113, 0.8764, 0.001244, 0.8764, 0.0001163, 0.9147, 0.0002361, 0.9147, 0.001364, 0.9577, 0.5653, 0.9577, 0.5642, 0.996, 0.5641, 0.996, 0.5652, 0.9577, 0.5642, 0.9573, 0.4526, 0.9956, 0.4524, 0.996, 0.5641, 0.8388, 0.1128, 0.8391, 0.001128, 0.8401, 0.001131, 0.8398, 0.1128, 0.8391, 0.001128, 0.8391, 0.0, 0.8401, 3.072e-06, 0.8401, 0.001131, 0.9204, 0.5655, 0.9204, 0.5643, 0.9214, 0.5643, 0.9214, 0.5655, 0.9204, 0.5643, 0.9201, 0.4527, 0.921, 0.4527, 0.9214, 0.5643, 0.8435, 0.1128, 0.8438, 0.001142, 0.8764, 0.001244, 0.8761, 0.1129, 0.8438, 0.001142, 0.8438, 1.456e-05, 0.8764, 0.0001163, 0.8764, 0.001244, 0.9251, 0.5655, 0.9251, 0.5643, 0.9577, 0.5642, 0.9577, 0.5653, 0.9251, 0.5643, 0.9247, 0.4527, 0.9573, 0.4526, 0.9577, 0.5642, 0.8398, 0.1128, 0.8401, 0.001131, 0.8438, 0.001142, 0.8435, 0.1128, 0.8401, 0.001131, 0.8401, 3.072e-06, 0.8438, 1.456e-05, 0.8438, 0.001142, 0.9214, 0.5655, 0.9214, 0.5643, 0.9251, 0.5643, 0.9251, 0.5655, 0.9214, 0.5643, 0.921, 0.4527, 0.9247, 0.4527, 0.9251, 0.5643, 0.759, 0.4592, 0.7594, 0.5708, 0.748, 0.5709, 0.7477, 0.4592, 0.7594, 0.5708, 0.7594, 0.5719, 0.7481, 0.572, 0.748, 0.5709, 0.6669, 0.007076, 0.6669, 0.008204, 0.6556, 0.008169, 0.6556, 0.007041, 0.6669, 0.008204, 0.6666, 0.1199, 0.6553, 0.1198, 0.6556, 0.008169, 0.7943, 0.4591, 0.7946, 0.5707, 0.7594, 0.5708, 0.759, 0.4592, 0.7946, 0.5707, 0.7946, 0.5718, 0.7594, 0.5719, 0.7594, 0.5708, 0.7022, 0.007187, 0.7022, 0.008314, 0.6669, 0.008204, 0.6669, 0.007076, 0.7022, 0.008314, 0.7018, 0.12, 0.6666, 0.1199, 0.6669, 0.008204, 0.8346, 0.4589, 0.8349, 0.5706, 0.7946, 0.5707, 0.7943, 0.4591, 0.8349, 0.5706, 0.8349, 0.5717, 0.7946, 0.5718, 0.7946, 0.5707, 0.7425, 0.007313, 0.7425, 0.00844, 0.7022, 0.008314, 0.7022, 0.007187, 0.7425, 0.00844, 0.7422, 0.1201, 0.7018, 0.12, 0.7022, 0.008314, 0.1124, 0.572, 0.1124, 0.5709, 0.2113, 0.5706, 0.2113, 0.5717, 0.1124, 0.5709, 0.1121, 0.4593, 0.211, 0.459, 0.2113, 0.5706, 0.1121, 0.4593, 0.1124, 0.5709, 0.01355, 0.5712, 0.01322, 0.4596, 0.1124, 0.5709, 0.1124, 0.572, 0.01356, 0.5724, 0.01355, 0.5712, 0.5499, 0.1131, 0.5503, 0.001448, 0.6492, 0.001756, 0.6489, 0.1134, 0.5503, 0.001448, 0.5503, 0.0003201, 0.6492, 0.0006282, 0.6492, 0.001756, 0.5503, 0.0003201, 0.5503, 0.001448, 0.4514, 0.001138, 0.4514, 1.032e-05, 0.5503, 0.001448, 0.5499, 0.1131, 0.4511, 0.1128, 0.4514, 0.001138, 0.4395, 0.008203, 0.4395, 0.00933, 0.4379, 0.009325, 0.4379, 0.008198, 0.4395, 0.00933, 0.4392, 0.121, 0.4375, 0.121, 0.4379, 0.009325, 0.2314, 0.1203, 0.2318, 0.008682, 0.2334, 0.008687, 0.2331, 0.1203, 0.2318, 0.008682, 0.2318, 0.007554, 0.2334, 0.007559, 0.2334, 0.008687, 0.4443, 0.008218, 0.4443, 0.009345, 0.4395, 0.00933, 0.4395, 0.008203, 0.4443, 0.009345, 0.4439, 0.121, 0.4392, 0.121, 0.4395, 0.00933, 0.2267, 0.1203, 0.227, 0.008667, 0.2318, 0.008682, 0.2314, 0.1203, 0.227, 0.008667, 0.227, 0.007539, 0.2318, 0.007554, 0.2318, 0.008682, 0.216, 0.4589, 0.2163, 0.5706, 0.2147, 0.5706, 0.2143, 0.4589, 0.2163, 0.5706, 0.2163, 0.5717, 0.2147, 0.5717, 0.2147, 0.5706, 0.008596, 0.5724, 0.008592, 0.5712, 0.01021, 0.5712, 0.01022, 0.5724, 0.008592, 0.5712, 0.008256, 0.4596, 0.009876, 0.4596, 0.01021, 0.5712, 0.2207, 0.4589, 0.2211, 0.5706, 0.2163, 0.5706, 0.216, 0.4589, 0.2211, 0.5706, 0.2211, 0.5717, 0.2163, 0.5717, 0.2163, 0.5706, 0.003834, 0.5724, 0.00383, 0.5713, 0.008592, 0.5712, 0.008596, 0.5724, 0.00383, 0.5713, 0.003494, 0.4596, 0.008256, 0.4596, 0.008592, 0.5712, 0.04043, 0.5843, 0.0766, 0.5844, 0.07639, 0.6544, 0.04022, 0.6543, 0.00425, 0.5842, 0.04043, 0.5843, 0.04022, 0.6543, 0.004039, 0.6542, 0.04022, 0.6543, 0.07639, 0.6544, 0.07618, 0.7244, 0.04, 0.7243, 0.004039, 0.6542, 0.04022, 0.6543, 0.04, 0.7243, 0.003828, 0.7241, 0.04, 0.7243, 0.07618, 0.7244, 0.07597, 0.7943, 0.03979, 0.7942, 0.003828, 0.7241, 0.04, 0.7243, 0.03979, 0.7942, 0.003618, 0.7941, 0.406, 0.7932, 0.3698, 0.7933, 0.3696, 0.7233, 0.4058, 0.7232, 0.4422, 0.7931, 0.406, 0.7932, 0.4058, 0.7232, 0.4419, 0.7231, 0.4058, 0.7232, 0.3696, 0.7233, 0.3694, 0.6534, 0.4056, 0.6533, 0.4419, 0.7231, 0.4058, 0.7232, 0.4056, 0.6533, 0.4417, 0.6532, 0.4056, 0.6533, 0.3694, 0.6534, 0.3692, 0.5834, 0.4053, 0.5833, 0.4417, 0.6532, 0.4056, 0.6533, 0.4053, 0.5833, 0.4415, 0.5832, 0.04043, 0.5843, 0.00425, 0.5842, 0.004263, 0.5799, 0.04044, 0.5801, 0.0766, 0.5844, 0.04043, 0.5843, 0.04044, 0.5801, 0.07662, 0.5802, 0.406, 0.7932, 0.4422, 0.7931, 0.4422, 0.7974, 0.406, 0.7975, 0.3698, 0.7933, 0.406, 0.7932, 0.406, 0.7975, 0.3698, 0.7976, 0.03978, 0.7975, 0.003608, 0.7974, 0.003618, 0.7941, 0.03979, 0.7942, 0.07596, 0.7976, 0.03978, 0.7975, 0.03979, 0.7942, 0.07597, 0.7943, 0.4053, 0.5801, 0.4415, 0.5799, 0.4415, 0.5832, 0.4053, 0.5833, 0.3692, 0.5802, 0.4053, 0.5801, 0.4053, 0.5833, 0.3692, 0.5834, 0.3251, 0.6204, 0.3249, 0.6573, 0.32, 0.6573, 0.3201, 0.6204, 0.3252, 0.5836, 0.3251, 0.6204, 0.3201, 0.6204, 0.3202, 0.5836, 0.3302, 0.6211, 0.3301, 0.6579, 0.3252, 0.6579, 0.3253, 0.621, 0.3304, 0.5842, 0.3302, 0.6211, 0.3253, 0.621, 0.3254, 0.5842, 0.07639, 0.6544, 0.0766, 0.5844, 0.08081, 0.5845, 0.0806, 0.6544, 0.07618, 0.7244, 0.07639, 0.6544, 0.0806, 0.6544, 0.08039, 0.7244, 0.07597, 0.7943, 0.07618, 0.7244, 0.08039, 0.7244, 0.08018, 0.7943, 0.4462, 0.7231, 0.4464, 0.7931, 0.4422, 0.7931, 0.4419, 0.7231, 0.4459, 0.6531, 0.4462, 0.7231, 0.4419, 0.7231, 0.4417, 0.6532, 0.4457, 0.5832, 0.4459, 0.6531, 0.4417, 0.6532, 0.4415, 0.5832, 0.0004315, 0.6542, 0.0006423, 0.5842, 0.00425, 0.5842, 0.004039, 0.6542, 0.0002206, 0.7241, 0.0004315, 0.6542, 0.004039, 0.6542, 0.003828, 0.7241, 9.836e-06, 0.7941, 0.0002206, 0.7241, 0.003828, 0.7241, 0.003618, 0.7941, 0.3696, 0.7233, 0.3698, 0.7933, 0.3662, 0.7933, 0.366, 0.7234, 0.3694, 0.6534, 0.3696, 0.7233, 0.366, 0.7234, 0.3658, 0.6534, 0.3692, 0.5834, 0.3694, 0.6534, 0.3658, 0.6534, 0.3656, 0.5834, 0.3045, 0.6531, 0.3047, 0.5832, 0.3096, 0.5832, 0.3094, 0.6532, 0.3042, 0.7231, 0.3045, 0.6531, 0.3094, 0.6532, 0.3092, 0.7231, 0.304, 0.7931, 0.3042, 0.7231, 0.3092, 0.7231, 0.309, 0.7931, 0.3651, 0.7241, 0.3649, 0.7941, 0.36, 0.7941, 0.3602, 0.7241, 0.3653, 0.6542, 0.3651, 0.7241, 0.3602, 0.7241, 0.3604, 0.6542, 0.3655, 0.5842, 0.3653, 0.6542, 0.3604, 0.6542, 0.3606, 0.5842, 0.08081, 0.5845, 0.0766, 0.5844, 0.07662, 0.5802, 0.08083, 0.5802, 0.4464, 0.7974, 0.4422, 0.7974, 0.4422, 0.7931, 0.4464, 0.7931, 0.08017, 0.7976, 0.07596, 0.7976, 0.07597, 0.7943, 0.08018, 0.7943, 0.4415, 0.5799, 0.4457, 0.5799, 0.4457, 0.5832, 0.4415, 0.5832, 0.3249, 0.6573, 0.3249, 0.6616, 0.32, 0.6615, 0.32, 0.6573, 0.3254, 0.5842, 0.3254, 0.5799, 0.3304, 0.5799, 0.3304, 0.5842, 0.00425, 0.5842, 0.0006423, 0.5842, 0.0006552, 0.5799, 0.004263, 0.5799, 0.3662, 0.7933, 0.3698, 0.7933, 0.3698, 0.7976, 0.3662, 0.7976, 0.003608, 0.7974, 0.0, 0.7974, 9.836e-06, 0.7941, 0.003618, 0.7941, 0.3656, 0.5802, 0.3692, 0.5802, 0.3692, 0.5834, 0.3656, 0.5834, 0.3252, 0.5799, 0.3252, 0.5836, 0.3202, 0.5836, 0.3202, 0.5799, 0.3301, 0.6579, 0.3301, 0.6616, 0.3252, 0.6615, 0.3252, 0.6579, 0.304, 0.7974, 0.304, 0.7931, 0.309, 0.7931, 0.309, 0.7974, 0.3656, 0.5799, 0.3655, 0.5842, 0.3606, 0.5842, 0.3606, 0.5799, 0.3047, 0.5832, 0.3047, 0.5799, 0.3096, 0.5799, 0.3096, 0.5832, 0.3649, 0.7941, 0.3649, 0.7974, 0.36, 0.7974, 0.36, 0.7941])
me_cube_001.use_remesh_preserve_volume = False
me_cube_001.use_remesh_preserve_attributes = False
me_cube_001.use_mirror_vertex_groups = False
me_cube_001.update()

# ---- objects
ob_cube_001 = bpy.data.objects.new('Cube.001', me_cube_001)

# ---- transforms, parenting, visibility, modifiers, constraints
ob_cube_001.location = (0.0, 0.0, 0.0)
ob_cube_001.lock_rotations_4d = False
ob_cube_001.empty_display_type = 'ARROWS'
ob_cube_001.lineart.crease_threshold = 0.0

# ---- collection membership
col_collection_1.objects.link(ob_cube_001)

# ---- scene / render settings (as saved in the file)
scene.frame_start = 1; scene.frame_end = 250; scene.frame_set(250)
scene.render.engine = 'BLENDER_EEVEE_NEXT'
scene.render.image_settings.file_format = 'JPEG'
scene.render.image_settings.color_mode = 'RGB'
scene.render.image_settings.compression = 90
scene.render.resolution_x = 800
scene.render.resolution_y = 600
scene.render.pixel_aspect_x = 100.0
scene.render.pixel_aspect_y = 100.0
scene.render.fps = 25
scene.render.dither_intensity = 0.0
scene.render.use_compositing = False
scene.render.use_sequencer = False
scene.render.bake_margin = 2
scene.render.bake_bias = 0.0
scene.render.use_stamp_time = False
scene.render.use_stamp_date = False
scene.render.use_stamp_frame = False
scene.render.use_stamp_camera = False
scene.render.use_stamp_scene = False
scene.render.use_stamp_filename = False
scene.render.use_stamp_render_time = False
scene.render.stamp_font_size = 0
scene.cycles.use_denoising = False
scene.cycles.samples = 10
scene.cycles.sampling_pattern = 'TABULATED_SOBOL'
scene.cycles.light_sampling_threshold = 0.0
scene.cycles.use_adaptive_sampling = False
scene.cycles.use_light_tree = False
scene.cycles.blur_glossy = 0.0
scene.cycles.volume_bounces = 1
scene.cycles.pixel_filter_type = 'GAUSSIAN'
scene.cycles.sample_clamp_indirect = 0.0
scene.view_settings.view_transform = 'Raw'
bpy.context.view_layer.update()

# ---- added for rendering (the .blend has no active camera): camera
cam_auto = bpy.data.cameras.new('AutoCamera')
cam_auto.lens = 50.0
cam_auto.sensor_width = 36.0
cam_auto.clip_end = 1000.0
ob_auto_camera = bpy.data.objects.new('AutoCamera', cam_auto)
scene.collection.objects.link(ob_auto_camera)
ob_auto_camera.location = (16.8009, -21.6159, 23.1108)
ob_auto_camera.rotation_euler = (1.09748, -7.21219e-08, 0.694738)
scene.camera = ob_auto_camera
bpy.context.view_layer.update()
